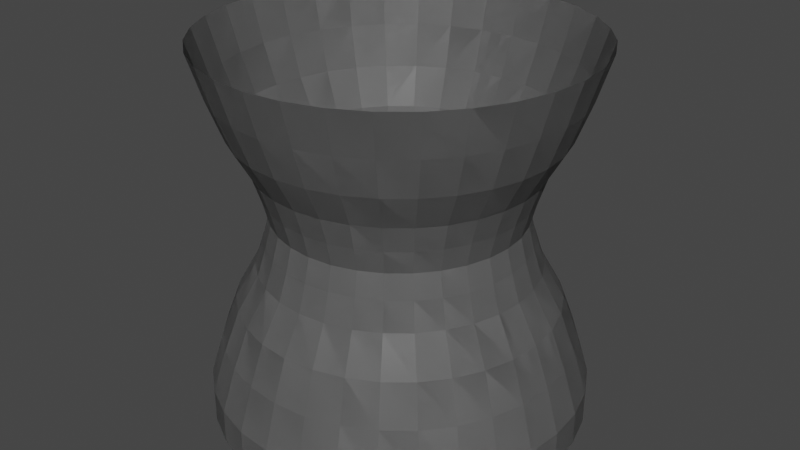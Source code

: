 # Source: Nuclear.blend  (saved by Blender 3.0.42; exported with 4.5.12 LTS)
import bpy
from mathutils import Matrix  # noqa: F401  (used for matrix-valued properties, if any)

bpy.ops.wm.read_factory_settings(use_empty=True)
scene = bpy.context.scene
scene.name = 'Scene'

# ---- collections
col_collection = bpy.data.collections.new('Collection'); scene.collection.children.link(col_collection)

# ---- materials (node trees are filled in below, after node groups)
mat_material_001 = bpy.data.materials.new('Material.001')
mat_material_001.use_transparent_shadow = False

# ---- material node trees
mat_material_001.use_nodes = True; mat_material_001.node_tree.nodes.clear()
_N = mat_material_001.node_tree.nodes; _L = mat_material_001.node_tree.links
n0 = _N.new('ShaderNodeBsdfPrincipled'); n0.name = 'Principled BSDF'; n0.location = (10, 300)
n0.distribution = 'GGX'
n0.subsurface_method = 'RANDOM_WALK_SKIN'
n0.inputs[0].default_value = (0.1971, 0.1971, 0.1971, 1.0)
n0.inputs[3].default_value = 1.45
n0.inputs[27].default_value = (0.0, 0.0, 0.0, 1.0)
n0.inputs[28].default_value = 1.0
n1 = _N.new('ShaderNodeOutputMaterial'); n1.name = 'Material Output'; n1.location = (300, 300)
_L.new(n0.outputs[0], n1.inputs[0])
n1.is_active_output = True

# ---- world
world_world = bpy.data.worlds.new('World'); scene.world = world_world
world_world.use_nodes = True; world_world.node_tree.nodes.clear()
_N = world_world.node_tree.nodes; _L = world_world.node_tree.links
n0 = _N.new('ShaderNodeOutputWorld'); n0.name = 'World Output'; n0.location = (300, 300)
n1 = _N.new('ShaderNodeBackground'); n1.name = 'Background'; n1.location = (10, 300)
n1.inputs[0].default_value = (0.05088, 0.05088, 0.05088, 1.0)
_L.new(n1.outputs[0], n0.inputs[0])
n0.is_active_output = True
world_world.color = (0.05088, 0.05088, 0.05088)
world_world.use_sun_shadow = False
world_world.sun_shadow_jitter_overblur = 0.0

# ---- meshes
me_cylinder = bpy.data.meshes.new('Cylinder')
me_cylinder.from_pydata([(0.0, 1.0, -1.0), (0.0, 1.0, 1.0), (0.1951, 0.9808, -1.0), (0.1951, 0.9808, 1.0), (0.3827, 0.9239, -1.0), (0.3827, 0.9239, 1.0), (0.5556, 0.8315, -1.0), (0.5556, 0.8315, 1.0), (0.7071, 0.7071, -1.0), (0.7071, 0.7071, 1.0), (0.8315, 0.5556, -1.0), (0.8315, 0.5556, 1.0), (0.9239, 0.3827, -1.0), (0.9239, 0.3827, 1.0), (0.9808, 0.1951, -1.0), (0.9808, 0.1951, 1.0), (1.0, -4.371e-08, -1.0), (1.0, -4.371e-08, 1.0), (0.9808, -0.1951, -1.0), (0.9808, -0.1951, 1.0), (0.9239, -0.3827, -1.0), (0.9239, -0.3827, 1.0), (0.8315, -0.5556, -1.0), (0.8315, -0.5556, 1.0), (0.7071, -0.7071, -1.0), (0.7071, -0.7071, 1.0), (0.5556, -0.8315, -1.0), (0.5556, -0.8315, 1.0), (0.3827, -0.9239, -1.0), (0.3827, -0.9239, 1.0), (0.1951, -0.9808, -1.0), (0.1951, -0.9808, 1.0), (-8.742e-08, -1.0, -1.0), (-8.742e-08, -1.0, 1.0), (-0.1951, -0.9808, -1.0), (-0.1951, -0.9808, 1.0), (-0.3827, -0.9239, -1.0), (-0.3827, -0.9239, 1.0), (-0.5556, -0.8315, -1.0), (-0.5556, -0.8315, 1.0), (-0.7071, -0.7071, -1.0), (-0.7071, -0.7071, 1.0), (-0.8315, -0.5556, -1.0), (-0.8315, -0.5556, 1.0), (-0.9239, -0.3827, -1.0), (-0.9239, -0.3827, 1.0), (-0.9808, -0.1951, -1.0), (-0.9808, -0.1951, 1.0), (-1.0, 1.192e-08, -1.0), (-1.0, 1.192e-08, 1.0), (-0.9808, 0.1951, -1.0), (-0.9808, 0.1951, 1.0), (-0.9239, 0.3827, -1.0), (-0.9239, 0.3827, 1.0), (-0.8315, 0.5556, -1.0), (-0.8315, 0.5556, 1.0), (-0.7071, 0.7071, -1.0), (-0.7071, 0.7071, 1.0), (-0.5556, 0.8315, -1.0), (-0.5556, 0.8315, 1.0), (-0.3827, 0.9239, -1.0), (-0.3827, 0.9239, 1.0), (-0.1951, 0.9808, -1.0), (-0.1951, 0.9808, 1.0), (0.0, 1.0, -0.8182), (4.984e-09, 0.9272, -0.5834), (1.047e-08, 0.847, -0.3711), (1.795e-08, 0.7378, -0.1774), (3.159e-08, 0.6914, -0.0348), (8.714e-09, 0.6594, 0.09091), (3.159e-08, 0.6914, 0.2166), (1.795e-08, 0.7378, 0.3592), (1.047e-08, 0.847, 0.5529), (4.984e-09, 0.9272, 0.7652), (0.1809, 0.9094, 0.7652), (0.1652, 0.8307, 0.5529), (0.1439, 0.7236, 0.3592), (0.1349, 0.6781, 0.2166), (0.1286, 0.6467, 0.09091), (0.1349, 0.6781, -0.0348), (0.1439, 0.7236, -0.1774), (0.1652, 0.8307, -0.3711), (0.1809, 0.9094, -0.5834), (0.1951, 0.9808, -0.8182), (0.3548, 0.8566, 0.7652), (0.3241, 0.7825, 0.5529), (0.2824, 0.6817, 0.3592), (0.2646, 0.6388, 0.2166), (0.2523, 0.6092, 0.09091), (0.2646, 0.6388, -0.0348), (0.2824, 0.6817, -0.1774), (0.3241, 0.7825, -0.3711), (0.3548, 0.8566, -0.5834), (0.3827, 0.9239, -0.8182), (0.5151, 0.7709, 0.7652), (0.4706, 0.7042, 0.5529), (0.4099, 0.6135, 0.3592), (0.3841, 0.5749, 0.2166), (0.3663, 0.5483, 0.09091), (0.3841, 0.5749, -0.0348), (0.4099, 0.6135, -0.1774), (0.4706, 0.7042, -0.3711), (0.5151, 0.7709, -0.5834), (0.5556, 0.8315, -0.8182), (0.6556, 0.6556, 0.7652), (0.5989, 0.5989, 0.5529), (0.5217, 0.5217, 0.3592), (0.4889, 0.4889, 0.2166), (0.4663, 0.4663, 0.09091), (0.4889, 0.4889, -0.0348), (0.5217, 0.5217, -0.1774), (0.5989, 0.5989, -0.3711), (0.6556, 0.6556, -0.5834), (0.7071, 0.7071, -0.8182), (0.7709, 0.5151, 0.7652), (0.7042, 0.4706, 0.5529), (0.6135, 0.4099, 0.3592), (0.5749, 0.3841, 0.2166), (0.5483, 0.3663, 0.09091), (0.5749, 0.3841, -0.0348), (0.6135, 0.4099, -0.1774), (0.7042, 0.4706, -0.3711), (0.7709, 0.5151, -0.5834), (0.8315, 0.5556, -0.8182), (0.8566, 0.3548, 0.7652), (0.7825, 0.3241, 0.5529), (0.6817, 0.2824, 0.3592), (0.6388, 0.2646, 0.2166), (0.6092, 0.2523, 0.09091), (0.6388, 0.2646, -0.0348), (0.6817, 0.2824, -0.1774), (0.7825, 0.3241, -0.3711), (0.8566, 0.3548, -0.5834), (0.9239, 0.3827, -0.8182), (0.9094, 0.1809, 0.7652), (0.8307, 0.1652, 0.5529), (0.7236, 0.1439, 0.3592), (0.6781, 0.1349, 0.2166), (0.6467, 0.1286, 0.09091), (0.6781, 0.1349, -0.0348), (0.7236, 0.1439, -0.1774), (0.8307, 0.1652, -0.3711), (0.9094, 0.1809, -0.5834), (0.9808, 0.1951, -0.8182), (0.9272, -4.175e-08, 0.7652), (0.847, -3.959e-08, 0.5529), (0.7378, -3.665e-08, 0.3592), (0.6914, -3.466e-08, 0.2166), (0.6594, -3.552e-08, 0.09091), (0.6914, -3.466e-08, -0.0348), (0.7378, -3.665e-08, -0.1774), (0.847, -3.959e-08, -0.3711), (0.9272, -4.175e-08, -0.5834), (1.0, -4.371e-08, -0.8182), (0.9094, -0.1809, 0.7652), (0.8307, -0.1652, 0.5529), (0.7236, -0.1439, 0.3592), (0.6781, -0.1349, 0.2166), (0.6467, -0.1286, 0.09091), (0.6781, -0.1349, -0.0348), (0.7236, -0.1439, -0.1774), (0.8307, -0.1652, -0.3711), (0.9094, -0.1809, -0.5834), (0.9808, -0.1951, -0.8182), (0.8566, -0.3548, 0.7652), (0.7825, -0.3241, 0.5529), (0.6817, -0.2824, 0.3592), (0.6388, -0.2646, 0.2166), (0.6092, -0.2523, 0.09091), (0.6388, -0.2646, -0.0348), (0.6817, -0.2824, -0.1774), (0.7825, -0.3241, -0.3711), (0.8566, -0.3548, -0.5834), (0.9239, -0.3827, -0.8182), (0.7709, -0.5151, 0.7652), (0.7042, -0.4706, 0.5529), (0.6135, -0.4099, 0.3592), (0.5749, -0.3841, 0.2166), (0.5483, -0.3663, 0.09091), (0.5749, -0.3841, -0.0348), (0.6135, -0.4099, -0.1774), (0.7042, -0.4706, -0.3711), (0.7709, -0.5151, -0.5834), (0.8315, -0.5556, -0.8182), (0.6556, -0.6556, 0.7652), (0.5989, -0.5989, 0.5529), (0.5217, -0.5217, 0.3592), (0.4889, -0.4889, 0.2166), (0.4663, -0.4663, 0.09091), (0.4889, -0.4889, -0.0348), (0.5217, -0.5217, -0.1774), (0.5989, -0.5989, -0.3711), (0.6556, -0.6556, -0.5834), (0.7071, -0.7071, -0.8182), (0.5151, -0.7709, 0.7652), (0.4706, -0.7042, 0.5529), (0.4099, -0.6135, 0.3592), (0.3841, -0.5749, 0.2166), (0.3663, -0.5483, 0.09091), (0.3841, -0.5749, -0.0348), (0.4099, -0.6135, -0.1774), (0.4706, -0.7042, -0.3711), (0.5151, -0.7709, -0.5834), (0.5556, -0.8315, -0.8182), (0.3548, -0.8566, 0.7652), (0.3241, -0.7825, 0.5529), (0.2824, -0.6817, 0.3592), (0.2646, -0.6388, 0.2166), (0.2523, -0.6092, 0.09091), (0.2646, -0.6388, -0.0348), (0.2824, -0.6817, -0.1774), (0.3241, -0.7825, -0.3711), (0.3548, -0.8566, -0.5834), (0.3827, -0.9239, -0.8182), (0.1809, -0.9094, 0.7652), (0.1652, -0.8307, 0.5529), (0.1439, -0.7236, 0.3592), (0.1349, -0.6781, 0.2166), (0.1286, -0.6467, 0.09091), (0.1349, -0.6781, -0.0348), (0.1439, -0.7236, -0.1774), (0.1652, -0.8307, -0.3711), (0.1809, -0.9094, -0.5834), (0.1951, -0.9808, -0.8182), (-7.607e-08, -0.9272, 0.7652), (-6.357e-08, -0.847, 0.5529), (-4.656e-08, -0.7378, 0.3592), (-2.886e-08, -0.6914, 0.2166), (-4.893e-08, -0.6594, 0.09091), (-2.886e-08, -0.6914, -0.0348), (-4.656e-08, -0.7378, -0.1774), (-6.357e-08, -0.847, -0.3711), (-7.607e-08, -0.9272, -0.5834), (-8.742e-08, -1.0, -0.8182), (-0.1809, -0.9094, 0.7652), (-0.1652, -0.8307, 0.5529), (-0.1439, -0.7236, 0.3592), (-0.1349, -0.6781, 0.2166), (-0.1286, -0.6467, 0.09091), (-0.1349, -0.6781, -0.0348), (-0.1439, -0.7236, -0.1774), (-0.1652, -0.8307, -0.3711), (-0.1809, -0.9094, -0.5834), (-0.1951, -0.9808, -0.8182), (-0.3548, -0.8566, 0.7652), (-0.3241, -0.7825, 0.5529), (-0.2824, -0.6817, 0.3592), (-0.2646, -0.6388, 0.2166), (-0.2523, -0.6092, 0.09091), (-0.2646, -0.6388, -0.0348), (-0.2824, -0.6817, -0.1774), (-0.3241, -0.7825, -0.3711), (-0.3548, -0.8566, -0.5834), (-0.3827, -0.9239, -0.8182), (-0.5151, -0.7709, 0.7652), (-0.4706, -0.7042, 0.5529), (-0.4099, -0.6135, 0.3592), (-0.3841, -0.5749, 0.2166), (-0.3663, -0.5483, 0.09091), (-0.3841, -0.5749, -0.0348), (-0.4099, -0.6135, -0.1774), (-0.4706, -0.7042, -0.3711), (-0.5151, -0.7709, -0.5834), (-0.5556, -0.8315, -0.8182), (-0.6556, -0.6556, 0.7652), (-0.5989, -0.5989, 0.5529), (-0.5217, -0.5217, 0.3592), (-0.4889, -0.4889, 0.2166), (-0.4663, -0.4663, 0.09091), (-0.4889, -0.4889, -0.0348), (-0.5217, -0.5217, -0.1774), (-0.5989, -0.5989, -0.3711), (-0.6556, -0.6556, -0.5834), (-0.7071, -0.7071, -0.8182), (-0.7709, -0.5151, 0.7652), (-0.7042, -0.4706, 0.5529), (-0.6135, -0.4099, 0.3592), (-0.5749, -0.3841, 0.2166), (-0.5483, -0.3663, 0.09091), (-0.5749, -0.3841, -0.0348), (-0.6135, -0.4099, -0.1774), (-0.7042, -0.4706, -0.3711), (-0.7709, -0.5151, -0.5834), (-0.8315, -0.5556, -0.8182), (-0.8566, -0.3548, 0.7652), (-0.7825, -0.3241, 0.5529), (-0.6817, -0.2824, 0.3592), (-0.6388, -0.2646, 0.2166), (-0.6092, -0.2523, 0.09091), (-0.6388, -0.2646, -0.0348), (-0.6817, -0.2824, -0.1774), (-0.7825, -0.3241, -0.3711), (-0.8566, -0.3548, -0.5834), (-0.9239, -0.3827, -0.8182), (-0.9094, -0.1809, 0.7652), (-0.8307, -0.1652, 0.5529), (-0.7236, -0.1439, 0.3592), (-0.6781, -0.1349, 0.2166), (-0.6467, -0.1286, 0.09091), (-0.6781, -0.1349, -0.0348), (-0.7236, -0.1439, -0.1774), (-0.8307, -0.1652, -0.3711), (-0.9094, -0.1809, -0.5834), (-0.9808, -0.1951, -0.8182), (-0.9272, 9.836e-09, 0.7652), (-0.847, 7.535e-09, 0.5529), (-0.7378, 4.403e-09, 0.3592), (-0.6914, 3.81e-09, 0.2166), (-0.6594, 1.171e-09, 0.09091), (-0.6914, 3.81e-09, -0.0348), (-0.7378, 4.403e-09, -0.1774), (-0.847, 7.535e-09, -0.3711), (-0.9272, 9.836e-09, -0.5834), (-1.0, 1.192e-08, -0.8182), (-0.9094, 0.1809, 0.7652), (-0.8307, 0.1652, 0.5529), (-0.7236, 0.1439, 0.3592), (-0.6781, 0.1349, 0.2166), (-0.6467, 0.1286, 0.09091), (-0.6781, 0.1349, -0.0348), (-0.7236, 0.1439, -0.1774), (-0.8307, 0.1652, -0.3711), (-0.9094, 0.1809, -0.5834), (-0.9808, 0.1951, -0.8182), (-0.8566, 0.3548, 0.7652), (-0.7825, 0.3241, 0.5529), (-0.6817, 0.2824, 0.3592), (-0.6388, 0.2646, 0.2166), (-0.6092, 0.2523, 0.09091), (-0.6388, 0.2646, -0.0348), (-0.6817, 0.2824, -0.1774), (-0.7825, 0.3241, -0.3711), (-0.8566, 0.3548, -0.5834), (-0.9239, 0.3827, -0.8182), (-0.7709, 0.5151, 0.7652), (-0.7042, 0.4706, 0.5529), (-0.6135, 0.4099, 0.3592), (-0.5749, 0.3841, 0.2166), (-0.5483, 0.3663, 0.09091), (-0.5749, 0.3841, -0.0348), (-0.6135, 0.4099, -0.1774), (-0.7042, 0.4706, -0.3711), (-0.7709, 0.5151, -0.5834), (-0.8315, 0.5556, -0.8182), (-0.6556, 0.6556, 0.7652), (-0.5989, 0.5989, 0.5529), (-0.5217, 0.5217, 0.3592), (-0.4889, 0.4889, 0.2166), (-0.4663, 0.4663, 0.09091), (-0.4889, 0.4889, -0.0348), (-0.5217, 0.5217, -0.1774), (-0.5989, 0.5989, -0.3711), (-0.6556, 0.6556, -0.5834), (-0.7071, 0.7071, -0.8182), (-0.5151, 0.7709, 0.7652), (-0.4706, 0.7042, 0.5529), (-0.4099, 0.6135, 0.3592), (-0.3841, 0.5749, 0.2166), (-0.3663, 0.5483, 0.09091), (-0.3841, 0.5749, -0.0348), (-0.4099, 0.6135, -0.1774), (-0.4706, 0.7042, -0.3711), (-0.5151, 0.7709, -0.5834), (-0.5556, 0.8315, -0.8182), (-0.3548, 0.8566, 0.7652), (-0.3241, 0.7825, 0.5529), (-0.2824, 0.6817, 0.3592), (-0.2646, 0.6388, 0.2166), (-0.2523, 0.6092, 0.09091), (-0.2646, 0.6388, -0.0348), (-0.2824, 0.6817, -0.1774), (-0.3241, 0.7825, -0.3711), (-0.3548, 0.8566, -0.5834), (-0.3827, 0.9239, -0.8182), (-0.1809, 0.9094, 0.7652), (-0.1652, 0.8307, 0.5529), (-0.1439, 0.7236, 0.3592), (-0.1349, 0.6781, 0.2166), (-0.1286, 0.6467, 0.09091), (-0.1349, 0.6781, -0.0348), (-0.1439, 0.7236, -0.1774), (-0.1652, 0.8307, -0.3711), (-0.1809, 0.9094, -0.5834), (-0.1951, 0.9808, -0.8182), (0.0, 1.0, -1.0), (0.0, 1.0, 1.0), (0.1951, 0.9808, -1.0), (0.1951, 0.9808, 1.0), (0.3827, 0.9239, -1.0), (0.3827, 0.9239, 1.0), (0.5556, 0.8315, -1.0), (0.5556, 0.8315, 1.0), (0.7071, 0.7071, -1.0), (0.7071, 0.7071, 1.0), (0.8315, 0.5556, -1.0), (0.8315, 0.5556, 1.0), (0.9239, 0.3827, -1.0), (0.9239, 0.3827, 1.0), (0.9808, 0.1951, -1.0), (0.9808, 0.1951, 1.0), (1.0, -4.371e-08, -1.0), (1.0, -4.371e-08, 1.0), (0.9808, -0.1951, -1.0), (0.9808, -0.1951, 1.0), (0.9239, -0.3827, -1.0), (0.9239, -0.3827, 1.0), (0.8315, -0.5556, -1.0), (0.8315, -0.5556, 1.0), (0.7071, -0.7071, -1.0), (0.7071, -0.7071, 1.0), (0.5556, -0.8315, -1.0), (0.5556, -0.8315, 1.0), (0.3827, -0.9239, -1.0), (0.3827, -0.9239, 1.0), (0.1951, -0.9808, -1.0), (0.1951, -0.9808, 1.0), (-8.742e-08, -1.0, -1.0), (-8.742e-08, -1.0, 1.0), (-0.1951, -0.9808, -1.0), (-0.1951, -0.9808, 1.0), (-0.3827, -0.9239, -1.0), (-0.3827, -0.9239, 1.0), (-0.5556, -0.8315, -1.0), (-0.5556, -0.8315, 1.0), (-0.7071, -0.7071, -1.0), (-0.7071, -0.7071, 1.0), (-0.8315, -0.5556, -1.0), (-0.8315, -0.5556, 1.0), (-0.9239, -0.3827, -1.0), (-0.9239, -0.3827, 1.0), (-0.9808, -0.1951, -1.0), (-0.9808, -0.1951, 1.0), (-1.0, 1.192e-08, -1.0), (-1.0, 1.192e-08, 1.0), (-0.9808, 0.1951, -1.0), (-0.9808, 0.1951, 1.0), (-0.9239, 0.3827, -1.0), (-0.9239, 0.3827, 1.0), (-0.8315, 0.5556, -1.0), (-0.8315, 0.5556, 1.0), (-0.7071, 0.7071, -1.0), (-0.7071, 0.7071, 1.0), (-0.5556, 0.8315, -1.0), (-0.5556, 0.8315, 1.0), (-0.3827, 0.9239, -1.0), (-0.3827, 0.9239, 1.0), (-0.1951, 0.9808, -1.0), (-0.1951, 0.9808, 1.0), (0.0, 1.0, -0.8182), (4.984e-09, 0.9272, -0.5834), (1.047e-08, 0.847, -0.3711), (1.795e-08, 0.7378, -0.1774), (3.159e-08, 0.6914, -0.0348), (8.714e-09, 0.6594, 0.09091), (3.159e-08, 0.6914, 0.2166), (1.795e-08, 0.7378, 0.3592), (1.047e-08, 0.847, 0.5529), (4.984e-09, 0.9272, 0.7652), (0.1809, 0.9094, 0.7652), (0.1652, 0.8307, 0.5529), (0.1439, 0.7236, 0.3592), (0.1349, 0.6781, 0.2166), (0.1286, 0.6467, 0.09091), (0.1349, 0.6781, -0.0348), (0.1439, 0.7236, -0.1774), (0.1652, 0.8307, -0.3711), (0.1809, 0.9094, -0.5834), (0.1951, 0.9808, -0.8182), (0.3548, 0.8566, 0.7652), (0.3241, 0.7825, 0.5529), (0.2824, 0.6817, 0.3592), (0.2646, 0.6388, 0.2166), (0.2523, 0.6092, 0.09091), (0.2646, 0.6388, -0.0348), (0.2824, 0.6817, -0.1774), (0.3241, 0.7825, -0.3711), (0.3548, 0.8566, -0.5834), (0.3827, 0.9239, -0.8182), (0.5151, 0.7709, 0.7652), (0.4706, 0.7042, 0.5529), (0.4099, 0.6135, 0.3592), (0.3841, 0.5749, 0.2166), (0.3663, 0.5483, 0.09091), (0.3841, 0.5749, -0.0348), (0.4099, 0.6135, -0.1774), (0.4706, 0.7042, -0.3711), (0.5151, 0.7709, -0.5834), (0.5556, 0.8315, -0.8182), (0.6556, 0.6556, 0.7652), (0.5989, 0.5989, 0.5529), (0.5217, 0.5217, 0.3592), (0.4889, 0.4889, 0.2166), (0.4663, 0.4663, 0.09091), (0.4889, 0.4889, -0.0348), (0.5217, 0.5217, -0.1774), (0.5989, 0.5989, -0.3711), (0.6556, 0.6556, -0.5834), (0.7071, 0.7071, -0.8182), (0.7709, 0.5151, 0.7652), (0.7042, 0.4706, 0.5529), (0.6135, 0.4099, 0.3592), (0.5749, 0.3841, 0.2166), (0.5483, 0.3663, 0.09091), (0.5749, 0.3841, -0.0348), (0.6135, 0.4099, -0.1774), (0.7042, 0.4706, -0.3711), (0.7709, 0.5151, -0.5834), (0.8315, 0.5556, -0.8182), (0.8566, 0.3548, 0.7652), (0.7825, 0.3241, 0.5529), (0.6817, 0.2824, 0.3592), (0.6388, 0.2646, 0.2166), (0.6092, 0.2523, 0.09091), (0.6388, 0.2646, -0.0348), (0.6817, 0.2824, -0.1774), (0.7825, 0.3241, -0.3711), (0.8566, 0.3548, -0.5834), (0.9239, 0.3827, -0.8182), (0.9094, 0.1809, 0.7652), (0.8307, 0.1652, 0.5529), (0.7236, 0.1439, 0.3592), (0.6781, 0.1349, 0.2166), (0.6467, 0.1286, 0.09091), (0.6781, 0.1349, -0.0348), (0.7236, 0.1439, -0.1774), (0.8307, 0.1652, -0.3711), (0.9094, 0.1809, -0.5834), (0.9808, 0.1951, -0.8182), (0.9272, -4.175e-08, 0.7652), (0.847, -3.959e-08, 0.5529), (0.7378, -3.665e-08, 0.3592), (0.6914, -3.466e-08, 0.2166), (0.6594, -3.552e-08, 0.09091), (0.6914, -3.466e-08, -0.0348), (0.7378, -3.665e-08, -0.1774), (0.847, -3.959e-08, -0.3711), (0.9272, -4.175e-08, -0.5834), (1.0, -4.371e-08, -0.8182), (0.9094, -0.1809, 0.7652), (0.8307, -0.1652, 0.5529), (0.7236, -0.1439, 0.3592), (0.6781, -0.1349, 0.2166), (0.6467, -0.1286, 0.09091), (0.6781, -0.1349, -0.0348), (0.7236, -0.1439, -0.1774), (0.8307, -0.1652, -0.3711), (0.9094, -0.1809, -0.5834), (0.9808, -0.1951, -0.8182), (0.8566, -0.3548, 0.7652), (0.7825, -0.3241, 0.5529), (0.6817, -0.2824, 0.3592), (0.6388, -0.2646, 0.2166), (0.6092, -0.2523, 0.09091), (0.6388, -0.2646, -0.0348), (0.6817, -0.2824, -0.1774), (0.7825, -0.3241, -0.3711), (0.8566, -0.3548, -0.5834), (0.9239, -0.3827, -0.8182), (0.7709, -0.5151, 0.7652), (0.7042, -0.4706, 0.5529), (0.6135, -0.4099, 0.3592), (0.5749, -0.3841, 0.2166), (0.5483, -0.3663, 0.09091), (0.5749, -0.3841, -0.0348), (0.6135, -0.4099, -0.1774), (0.7042, -0.4706, -0.3711), (0.7709, -0.5151, -0.5834), (0.8315, -0.5556, -0.8182), (0.6556, -0.6556, 0.7652), (0.5989, -0.5989, 0.5529), (0.5217, -0.5217, 0.3592), (0.4889, -0.4889, 0.2166), (0.4663, -0.4663, 0.09091), (0.4889, -0.4889, -0.0348), (0.5217, -0.5217, -0.1774), (0.5989, -0.5989, -0.3711), (0.6556, -0.6556, -0.5834), (0.7071, -0.7071, -0.8182), (0.5151, -0.7709, 0.7652), (0.4706, -0.7042, 0.5529), (0.4099, -0.6135, 0.3592), (0.3841, -0.5749, 0.2166), (0.3663, -0.5483, 0.09091), (0.3841, -0.5749, -0.0348), (0.4099, -0.6135, -0.1774), (0.4706, -0.7042, -0.3711), (0.5151, -0.7709, -0.5834), (0.5556, -0.8315, -0.8182), (0.3548, -0.8566, 0.7652), (0.3241, -0.7825, 0.5529), (0.2824, -0.6817, 0.3592), (0.2646, -0.6388, 0.2166), (0.2523, -0.6092, 0.09091), (0.2646, -0.6388, -0.0348), (0.2824, -0.6817, -0.1774), (0.3241, -0.7825, -0.3711), (0.3548, -0.8566, -0.5834), (0.3827, -0.9239, -0.8182), (0.1809, -0.9094, 0.7652), (0.1652, -0.8307, 0.5529), (0.1439, -0.7236, 0.3592), (0.1349, -0.6781, 0.2166), (0.1286, -0.6467, 0.09091), (0.1349, -0.6781, -0.0348), (0.1439, -0.7236, -0.1774), (0.1652, -0.8307, -0.3711), (0.1809, -0.9094, -0.5834), (0.1951, -0.9808, -0.8182), (-7.607e-08, -0.9272, 0.7652), (-6.357e-08, -0.847, 0.5529), (-4.656e-08, -0.7378, 0.3592), (-2.886e-08, -0.6914, 0.2166), (-4.893e-08, -0.6594, 0.09091), (-2.886e-08, -0.6914, -0.0348), (-4.656e-08, -0.7378, -0.1774), (-6.357e-08, -0.847, -0.3711), (-7.607e-08, -0.9272, -0.5834), (-8.742e-08, -1.0, -0.8182), (-0.1809, -0.9094, 0.7652), (-0.1652, -0.8307, 0.5529), (-0.1439, -0.7236, 0.3592), (-0.1349, -0.6781, 0.2166), (-0.1286, -0.6467, 0.09091), (-0.1349, -0.6781, -0.0348), (-0.1439, -0.7236, -0.1774), (-0.1652, -0.8307, -0.3711), (-0.1809, -0.9094, -0.5834), (-0.1951, -0.9808, -0.8182), (-0.3548, -0.8566, 0.7652), (-0.3241, -0.7825, 0.5529), (-0.2824, -0.6817, 0.3592), (-0.2646, -0.6388, 0.2166), (-0.2523, -0.6092, 0.09091), (-0.2646, -0.6388, -0.0348), (-0.2824, -0.6817, -0.1774), (-0.3241, -0.7825, -0.3711), (-0.3548, -0.8566, -0.5834), (-0.3827, -0.9239, -0.8182), (-0.5151, -0.7709, 0.7652), (-0.4706, -0.7042, 0.5529), (-0.4099, -0.6135, 0.3592), (-0.3841, -0.5749, 0.2166), (-0.3663, -0.5483, 0.09091), (-0.3841, -0.5749, -0.0348), (-0.4099, -0.6135, -0.1774), (-0.4706, -0.7042, -0.3711), (-0.5151, -0.7709, -0.5834), (-0.5556, -0.8315, -0.8182), (-0.6556, -0.6556, 0.7652), (-0.5989, -0.5989, 0.5529), (-0.5217, -0.5217, 0.3592), (-0.4889, -0.4889, 0.2166), (-0.4663, -0.4663, 0.09091), (-0.4889, -0.4889, -0.0348), (-0.5217, -0.5217, -0.1774), (-0.5989, -0.5989, -0.3711), (-0.6556, -0.6556, -0.5834), (-0.7071, -0.7071, -0.8182), (-0.7709, -0.5151, 0.7652), (-0.7042, -0.4706, 0.5529), (-0.6135, -0.4099, 0.3592), (-0.5749, -0.3841, 0.2166), (-0.5483, -0.3663, 0.09091), (-0.5749, -0.3841, -0.0348), (-0.6135, -0.4099, -0.1774), (-0.7042, -0.4706, -0.3711), (-0.7709, -0.5151, -0.5834), (-0.8315, -0.5556, -0.8182), (-0.8566, -0.3548, 0.7652), (-0.7825, -0.3241, 0.5529), (-0.6817, -0.2824, 0.3592), (-0.6388, -0.2646, 0.2166), (-0.6092, -0.2523, 0.09091), (-0.6388, -0.2646, -0.0348), (-0.6817, -0.2824, -0.1774), (-0.7825, -0.3241, -0.3711), (-0.8566, -0.3548, -0.5834), (-0.9239, -0.3827, -0.8182), (-0.9094, -0.1809, 0.7652), (-0.8307, -0.1652, 0.5529), (-0.7236, -0.1439, 0.3592), (-0.6781, -0.1349, 0.2166), (-0.6467, -0.1286, 0.09091), (-0.6781, -0.1349, -0.0348), (-0.7236, -0.1439, -0.1774), (-0.8307, -0.1652, -0.3711), (-0.9094, -0.1809, -0.5834), (-0.9808, -0.1951, -0.8182), (-0.9272, 9.836e-09, 0.7652), (-0.847, 7.535e-09, 0.5529), (-0.7378, 4.403e-09, 0.3592), (-0.6914, 3.81e-09, 0.2166), (-0.6594, 1.171e-09, 0.09091), (-0.6914, 3.81e-09, -0.0348), (-0.7378, 4.403e-09, -0.1774), (-0.847, 7.535e-09, -0.3711), (-0.9272, 9.836e-09, -0.5834), (-1.0, 1.192e-08, -0.8182), (-0.9094, 0.1809, 0.7652), (-0.8307, 0.1652, 0.5529), (-0.7236, 0.1439, 0.3592), (-0.6781, 0.1349, 0.2166), (-0.6467, 0.1286, 0.09091), (-0.6781, 0.1349, -0.0348), (-0.7236, 0.1439, -0.1774), (-0.8307, 0.1652, -0.3711), (-0.9094, 0.1809, -0.5834), (-0.9808, 0.1951, -0.8182), (-0.8566, 0.3548, 0.7652), (-0.7825, 0.3241, 0.5529), (-0.6817, 0.2824, 0.3592), (-0.6388, 0.2646, 0.2166), (-0.6092, 0.2523, 0.09091), (-0.6388, 0.2646, -0.0348), (-0.6817, 0.2824, -0.1774), (-0.7825, 0.3241, -0.3711), (-0.8566, 0.3548, -0.5834), (-0.9239, 0.3827, -0.8182), (-0.7709, 0.5151, 0.7652), (-0.7042, 0.4706, 0.5529), (-0.6135, 0.4099, 0.3592), (-0.5749, 0.3841, 0.2166), (-0.5483, 0.3663, 0.09091), (-0.5749, 0.3841, -0.0348), (-0.6135, 0.4099, -0.1774), (-0.7042, 0.4706, -0.3711), (-0.7709, 0.5151, -0.5834), (-0.8315, 0.5556, -0.8182), (-0.6556, 0.6556, 0.7652), (-0.5989, 0.5989, 0.5529), (-0.5217, 0.5217, 0.3592), (-0.4889, 0.4889, 0.2166), (-0.4663, 0.4663, 0.09091), (-0.4889, 0.4889, -0.0348), (-0.5217, 0.5217, -0.1774), (-0.5989, 0.5989, -0.3711), (-0.6556, 0.6556, -0.5834), (-0.7071, 0.7071, -0.8182), (-0.5151, 0.7709, 0.7652), (-0.4706, 0.7042, 0.5529), (-0.4099, 0.6135, 0.3592), (-0.3841, 0.5749, 0.2166), (-0.3663, 0.5483, 0.09091), (-0.3841, 0.5749, -0.0348), (-0.4099, 0.6135, -0.1774), (-0.4706, 0.7042, -0.3711), (-0.5151, 0.7709, -0.5834), (-0.5556, 0.8315, -0.8182), (-0.3548, 0.8566, 0.7652), (-0.3241, 0.7825, 0.5529), (-0.2824, 0.6817, 0.3592), (-0.2646, 0.6388, 0.2166), (-0.2523, 0.6092, 0.09091), (-0.2646, 0.6388, -0.0348), (-0.2824, 0.6817, -0.1774), (-0.3241, 0.7825, -0.3711), (-0.3548, 0.8566, -0.5834), (-0.3827, 0.9239, -0.8182), (-0.1809, 0.9094, 0.7652), (-0.1652, 0.8307, 0.5529), (-0.1439, 0.7236, 0.3592), (-0.1349, 0.6781, 0.2166), (-0.1286, 0.6467, 0.09091), (-0.1349, 0.6781, -0.0348), (-0.1439, 0.7236, -0.1774), (-0.1652, 0.8307, -0.3711), (-0.1809, 0.9094, -0.5834), (-0.1951, 0.9808, -0.8182)], [], [(73, 74, 3, 1), (74, 84, 5, 3), (84, 94, 7, 5), (94, 104, 9, 7), (104, 114, 11, 9), (114, 124, 13, 11), (124, 134, 15, 13), (134, 144, 17, 15), (144, 154, 19, 17), (154, 164, 21, 19), (164, 174, 23, 21), (174, 184, 25, 23), (184, 194, 27, 25), (194, 204, 29, 27), (204, 214, 31, 29), (214, 224, 33, 31), (224, 234, 35, 33), (234, 244, 37, 35), (244, 254, 39, 37), (254, 264, 41, 39), (264, 274, 43, 41), (274, 284, 45, 43), (284, 294, 47, 45), (294, 304, 49, 47), (304, 314, 51, 49), (314, 324, 53, 51), (324, 334, 55, 53), (334, 344, 57, 55), (344, 354, 59, 57), (354, 364, 61, 59), (364, 374, 63, 61), (374, 73, 1, 63), (0, 62, 60, 58, 56, 54, 52, 50, 48, 46, 44, 42, 40, 38, 36, 34, 32, 30, 28, 26, 24, 22, 20, 18, 16, 14, 12, 10, 8, 6, 4, 2), (62, 0, 64, 383), (383, 64, 65, 382), (382, 65, 66, 381), (381, 66, 67, 380), (380, 67, 68, 379), (379, 68, 69, 378), (378, 69, 70, 377), (377, 70, 71, 376), (376, 71, 72, 375), (375, 72, 73, 374), (60, 62, 383, 373), (373, 383, 382, 372), (372, 382, 381, 371), (371, 381, 380, 370), (370, 380, 379, 369), (369, 379, 378, 368), (368, 378, 377, 367), (367, 377, 376, 366), (366, 376, 375, 365), (365, 375, 374, 364), (58, 60, 373, 363), (363, 373, 372, 362), (362, 372, 371, 361), (361, 371, 370, 360), (360, 370, 369, 359), (359, 369, 368, 358), (358, 368, 367, 357), (357, 367, 366, 356), (356, 366, 365, 355), (355, 365, 364, 354), (56, 58, 363, 353), (353, 363, 362, 352), (352, 362, 361, 351), (351, 361, 360, 350), (350, 360, 359, 349), (349, 359, 358, 348), (348, 358, 357, 347), (347, 357, 356, 346), (346, 356, 355, 345), (345, 355, 354, 344), (54, 56, 353, 343), (343, 353, 352, 342), (342, 352, 351, 341), (341, 351, 350, 340), (340, 350, 349, 339), (339, 349, 348, 338), (338, 348, 347, 337), (337, 347, 346, 336), (336, 346, 345, 335), (335, 345, 344, 334), (52, 54, 343, 333), (333, 343, 342, 332), (332, 342, 341, 331), (331, 341, 340, 330), (330, 340, 339, 329), (329, 339, 338, 328), (328, 338, 337, 327), (327, 337, 336, 326), (326, 336, 335, 325), (325, 335, 334, 324), (50, 52, 333, 323), (323, 333, 332, 322), (322, 332, 331, 321), (321, 331, 330, 320), (320, 330, 329, 319), (319, 329, 328, 318), (318, 328, 327, 317), (317, 327, 326, 316), (316, 326, 325, 315), (315, 325, 324, 314), (48, 50, 323, 313), (313, 323, 322, 312), (312, 322, 321, 311), (311, 321, 320, 310), (310, 320, 319, 309), (309, 319, 318, 308), (308, 318, 317, 307), (307, 317, 316, 306), (306, 316, 315, 305), (305, 315, 314, 304), (46, 48, 313, 303), (303, 313, 312, 302), (302, 312, 311, 301), (301, 311, 310, 300), (300, 310, 309, 299), (299, 309, 308, 298), (298, 308, 307, 297), (297, 307, 306, 296), (296, 306, 305, 295), (295, 305, 304, 294), (44, 46, 303, 293), (293, 303, 302, 292), (292, 302, 301, 291), (291, 301, 300, 290), (290, 300, 299, 289), (289, 299, 298, 288), (288, 298, 297, 287), (287, 297, 296, 286), (286, 296, 295, 285), (285, 295, 294, 284), (42, 44, 293, 283), (283, 293, 292, 282), (282, 292, 291, 281), (281, 291, 290, 280), (280, 290, 289, 279), (279, 289, 288, 278), (278, 288, 287, 277), (277, 287, 286, 276), (276, 286, 285, 275), (275, 285, 284, 274), (40, 42, 283, 273), (273, 283, 282, 272), (272, 282, 281, 271), (271, 281, 280, 270), (270, 280, 279, 269), (269, 279, 278, 268), (268, 278, 277, 267), (267, 277, 276, 266), (266, 276, 275, 265), (265, 275, 274, 264), (38, 40, 273, 263), (263, 273, 272, 262), (262, 272, 271, 261), (261, 271, 270, 260), (260, 270, 269, 259), (259, 269, 268, 258), (258, 268, 267, 257), (257, 267, 266, 256), (256, 266, 265, 255), (255, 265, 264, 254), (36, 38, 263, 253), (253, 263, 262, 252), (252, 262, 261, 251), (251, 261, 260, 250), (250, 260, 259, 249), (249, 259, 258, 248), (248, 258, 257, 247), (247, 257, 256, 246), (246, 256, 255, 245), (245, 255, 254, 244), (34, 36, 253, 243), (243, 253, 252, 242), (242, 252, 251, 241), (241, 251, 250, 240), (240, 250, 249, 239), (239, 249, 248, 238), (238, 248, 247, 237), (237, 247, 246, 236), (236, 246, 245, 235), (235, 245, 244, 234), (32, 34, 243, 233), (233, 243, 242, 232), (232, 242, 241, 231), (231, 241, 240, 230), (230, 240, 239, 229), (229, 239, 238, 228), (228, 238, 237, 227), (227, 237, 236, 226), (226, 236, 235, 225), (225, 235, 234, 224), (30, 32, 233, 223), (223, 233, 232, 222), (222, 232, 231, 221), (221, 231, 230, 220), (220, 230, 229, 219), (219, 229, 228, 218), (218, 228, 227, 217), (217, 227, 226, 216), (216, 226, 225, 215), (215, 225, 224, 214), (28, 30, 223, 213), (213, 223, 222, 212), (212, 222, 221, 211), (211, 221, 220, 210), (210, 220, 219, 209), (209, 219, 218, 208), (208, 218, 217, 207), (207, 217, 216, 206), (206, 216, 215, 205), (205, 215, 214, 204), (26, 28, 213, 203), (203, 213, 212, 202), (202, 212, 211, 201), (201, 211, 210, 200), (200, 210, 209, 199), (199, 209, 208, 198), (198, 208, 207, 197), (197, 207, 206, 196), (196, 206, 205, 195), (195, 205, 204, 194), (24, 26, 203, 193), (193, 203, 202, 192), (192, 202, 201, 191), (191, 201, 200, 190), (190, 200, 199, 189), (189, 199, 198, 188), (188, 198, 197, 187), (187, 197, 196, 186), (186, 196, 195, 185), (185, 195, 194, 184), (22, 24, 193, 183), (183, 193, 192, 182), (182, 192, 191, 181), (181, 191, 190, 180), (180, 190, 189, 179), (179, 189, 188, 178), (178, 188, 187, 177), (177, 187, 186, 176), (176, 186, 185, 175), (175, 185, 184, 174), (20, 22, 183, 173), (173, 183, 182, 172), (172, 182, 181, 171), (171, 181, 180, 170), (170, 180, 179, 169), (169, 179, 178, 168), (168, 178, 177, 167), (167, 177, 176, 166), (166, 176, 175, 165), (165, 175, 174, 164), (18, 20, 173, 163), (163, 173, 172, 162), (162, 172, 171, 161), (161, 171, 170, 160), (160, 170, 169, 159), (159, 169, 168, 158), (158, 168, 167, 157), (157, 167, 166, 156), (156, 166, 165, 155), (155, 165, 164, 154), (16, 18, 163, 153), (153, 163, 162, 152), (152, 162, 161, 151), (151, 161, 160, 150), (150, 160, 159, 149), (149, 159, 158, 148), (148, 158, 157, 147), (147, 157, 156, 146), (146, 156, 155, 145), (145, 155, 154, 144), (14, 16, 153, 143), (143, 153, 152, 142), (142, 152, 151, 141), (141, 151, 150, 140), (140, 150, 149, 139), (139, 149, 148, 138), (138, 148, 147, 137), (137, 147, 146, 136), (136, 146, 145, 135), (135, 145, 144, 134), (12, 14, 143, 133), (133, 143, 142, 132), (132, 142, 141, 131), (131, 141, 140, 130), (130, 140, 139, 129), (129, 139, 138, 128), (128, 138, 137, 127), (127, 137, 136, 126), (126, 136, 135, 125), (125, 135, 134, 124), (10, 12, 133, 123), (123, 133, 132, 122), (122, 132, 131, 121), (121, 131, 130, 120), (120, 130, 129, 119), (119, 129, 128, 118), (118, 128, 127, 117), (117, 127, 126, 116), (116, 126, 125, 115), (115, 125, 124, 114), (8, 10, 123, 113), (113, 123, 122, 112), (112, 122, 121, 111), (111, 121, 120, 110), (110, 120, 119, 109), (109, 119, 118, 108), (108, 118, 117, 107), (107, 117, 116, 106), (106, 116, 115, 105), (105, 115, 114, 104), (6, 8, 113, 103), (103, 113, 112, 102), (102, 112, 111, 101), (101, 111, 110, 100), (100, 110, 109, 99), (99, 109, 108, 98), (98, 108, 107, 97), (97, 107, 106, 96), (96, 106, 105, 95), (95, 105, 104, 94), (4, 6, 103, 93), (93, 103, 102, 92), (92, 102, 101, 91), (91, 101, 100, 90), (90, 100, 99, 89), (89, 99, 98, 88), (88, 98, 97, 87), (87, 97, 96, 86), (86, 96, 95, 85), (85, 95, 94, 84), (2, 4, 93, 83), (83, 93, 92, 82), (82, 92, 91, 81), (81, 91, 90, 80), (80, 90, 89, 79), (79, 89, 88, 78), (78, 88, 87, 77), (77, 87, 86, 76), (76, 86, 85, 75), (75, 85, 84, 74), (0, 2, 83, 64), (64, 83, 82, 65), (65, 82, 81, 66), (66, 81, 80, 67), (67, 80, 79, 68), (68, 79, 78, 69), (69, 78, 77, 70), (70, 77, 76, 71), (71, 76, 75, 72), (72, 75, 74, 73), (457, 385, 387, 458), (458, 387, 389, 468), (468, 389, 391, 478), (478, 391, 393, 488), (488, 393, 395, 498), (498, 395, 397, 508), (508, 397, 399, 518), (518, 399, 401, 528), (528, 401, 403, 538), (538, 403, 405, 548), (548, 405, 407, 558), (558, 407, 409, 568), (568, 409, 411, 578), (578, 411, 413, 588), (588, 413, 415, 598), (598, 415, 417, 608), (608, 417, 419, 618), (618, 419, 421, 628), (628, 421, 423, 638), (638, 423, 425, 648), (648, 425, 427, 658), (658, 427, 429, 668), (668, 429, 431, 678), (678, 431, 433, 688), (688, 433, 435, 698), (698, 435, 437, 708), (708, 437, 439, 718), (718, 439, 441, 728), (728, 441, 443, 738), (738, 443, 445, 748), (748, 445, 447, 758), (758, 447, 385, 457), (384, 386, 388, 390, 392, 394, 396, 398, 400, 402, 404, 406, 408, 410, 412, 414, 416, 418, 420, 422, 424, 426, 428, 430, 432, 434, 436, 438, 440, 442, 444, 446), (446, 767, 448, 384), (767, 766, 449, 448), (766, 765, 450, 449), (765, 764, 451, 450), (764, 763, 452, 451), (763, 762, 453, 452), (762, 761, 454, 453), (761, 760, 455, 454), (760, 759, 456, 455), (759, 758, 457, 456), (444, 757, 767, 446), (757, 756, 766, 767), (756, 755, 765, 766), (755, 754, 764, 765), (754, 753, 763, 764), (753, 752, 762, 763), (752, 751, 761, 762), (751, 750, 760, 761), (750, 749, 759, 760), (749, 748, 758, 759), (442, 747, 757, 444), (747, 746, 756, 757), (746, 745, 755, 756), (745, 744, 754, 755), (744, 743, 753, 754), (743, 742, 752, 753), (742, 741, 751, 752), (741, 740, 750, 751), (740, 739, 749, 750), (739, 738, 748, 749), (440, 737, 747, 442), (737, 736, 746, 747), (736, 735, 745, 746), (735, 734, 744, 745), (734, 733, 743, 744), (733, 732, 742, 743), (732, 731, 741, 742), (731, 730, 740, 741), (730, 729, 739, 740), (729, 728, 738, 739), (438, 727, 737, 440), (727, 726, 736, 737), (726, 725, 735, 736), (725, 724, 734, 735), (724, 723, 733, 734), (723, 722, 732, 733), (722, 721, 731, 732), (721, 720, 730, 731), (720, 719, 729, 730), (719, 718, 728, 729), (436, 717, 727, 438), (717, 716, 726, 727), (716, 715, 725, 726), (715, 714, 724, 725), (714, 713, 723, 724), (713, 712, 722, 723), (712, 711, 721, 722), (711, 710, 720, 721), (710, 709, 719, 720), (709, 708, 718, 719), (434, 707, 717, 436), (707, 706, 716, 717), (706, 705, 715, 716), (705, 704, 714, 715), (704, 703, 713, 714), (703, 702, 712, 713), (702, 701, 711, 712), (701, 700, 710, 711), (700, 699, 709, 710), (699, 698, 708, 709), (432, 697, 707, 434), (697, 696, 706, 707), (696, 695, 705, 706), (695, 694, 704, 705), (694, 693, 703, 704), (693, 692, 702, 703), (692, 691, 701, 702), (691, 690, 700, 701), (690, 689, 699, 700), (689, 688, 698, 699), (430, 687, 697, 432), (687, 686, 696, 697), (686, 685, 695, 696), (685, 684, 694, 695), (684, 683, 693, 694), (683, 682, 692, 693), (682, 681, 691, 692), (681, 680, 690, 691), (680, 679, 689, 690), (679, 678, 688, 689), (428, 677, 687, 430), (677, 676, 686, 687), (676, 675, 685, 686), (675, 674, 684, 685), (674, 673, 683, 684), (673, 672, 682, 683), (672, 671, 681, 682), (671, 670, 680, 681), (670, 669, 679, 680), (669, 668, 678, 679), (426, 667, 677, 428), (667, 666, 676, 677), (666, 665, 675, 676), (665, 664, 674, 675), (664, 663, 673, 674), (663, 662, 672, 673), (662, 661, 671, 672), (661, 660, 670, 671), (660, 659, 669, 670), (659, 658, 668, 669), (424, 657, 667, 426), (657, 656, 666, 667), (656, 655, 665, 666), (655, 654, 664, 665), (654, 653, 663, 664), (653, 652, 662, 663), (652, 651, 661, 662), (651, 650, 660, 661), (650, 649, 659, 660), (649, 648, 658, 659), (422, 647, 657, 424), (647, 646, 656, 657), (646, 645, 655, 656), (645, 644, 654, 655), (644, 643, 653, 654), (643, 642, 652, 653), (642, 641, 651, 652), (641, 640, 650, 651), (640, 639, 649, 650), (639, 638, 648, 649), (420, 637, 647, 422), (637, 636, 646, 647), (636, 635, 645, 646), (635, 634, 644, 645), (634, 633, 643, 644), (633, 632, 642, 643), (632, 631, 641, 642), (631, 630, 640, 641), (630, 629, 639, 640), (629, 628, 638, 639), (418, 627, 637, 420), (627, 626, 636, 637), (626, 625, 635, 636), (625, 624, 634, 635), (624, 623, 633, 634), (623, 622, 632, 633), (622, 621, 631, 632), (621, 620, 630, 631), (620, 619, 629, 630), (619, 618, 628, 629), (416, 617, 627, 418), (617, 616, 626, 627), (616, 615, 625, 626), (615, 614, 624, 625), (614, 613, 623, 624), (613, 612, 622, 623), (612, 611, 621, 622), (611, 610, 620, 621), (610, 609, 619, 620), (609, 608, 618, 619), (414, 607, 617, 416), (607, 606, 616, 617), (606, 605, 615, 616), (605, 604, 614, 615), (604, 603, 613, 614), (603, 602, 612, 613), (602, 601, 611, 612), (601, 600, 610, 611), (600, 599, 609, 610), (599, 598, 608, 609), (412, 597, 607, 414), (597, 596, 606, 607), (596, 595, 605, 606), (595, 594, 604, 605), (594, 593, 603, 604), (593, 592, 602, 603), (592, 591, 601, 602), (591, 590, 600, 601), (590, 589, 599, 600), (589, 588, 598, 599), (410, 587, 597, 412), (587, 586, 596, 597), (586, 585, 595, 596), (585, 584, 594, 595), (584, 583, 593, 594), (583, 582, 592, 593), (582, 581, 591, 592), (581, 580, 590, 591), (580, 579, 589, 590), (579, 578, 588, 589), (408, 577, 587, 410), (577, 576, 586, 587), (576, 575, 585, 586), (575, 574, 584, 585), (574, 573, 583, 584), (573, 572, 582, 583), (572, 571, 581, 582), (571, 570, 580, 581), (570, 569, 579, 580), (569, 568, 578, 579), (406, 567, 577, 408), (567, 566, 576, 577), (566, 565, 575, 576), (565, 564, 574, 575), (564, 563, 573, 574), (563, 562, 572, 573), (562, 561, 571, 572), (561, 560, 570, 571), (560, 559, 569, 570), (559, 558, 568, 569), (404, 557, 567, 406), (557, 556, 566, 567), (556, 555, 565, 566), (555, 554, 564, 565), (554, 553, 563, 564), (553, 552, 562, 563), (552, 551, 561, 562), (551, 550, 560, 561), (550, 549, 559, 560), (549, 548, 558, 559), (402, 547, 557, 404), (547, 546, 556, 557), (546, 545, 555, 556), (545, 544, 554, 555), (544, 543, 553, 554), (543, 542, 552, 553), (542, 541, 551, 552), (541, 540, 550, 551), (540, 539, 549, 550), (539, 538, 548, 549), (400, 537, 547, 402), (537, 536, 546, 547), (536, 535, 545, 546), (535, 534, 544, 545), (534, 533, 543, 544), (533, 532, 542, 543), (532, 531, 541, 542), (531, 530, 540, 541), (530, 529, 539, 540), (529, 528, 538, 539), (398, 527, 537, 400), (527, 526, 536, 537), (526, 525, 535, 536), (525, 524, 534, 535), (524, 523, 533, 534), (523, 522, 532, 533), (522, 521, 531, 532), (521, 520, 530, 531), (520, 519, 529, 530), (519, 518, 528, 529), (396, 517, 527, 398), (517, 516, 526, 527), (516, 515, 525, 526), (515, 514, 524, 525), (514, 513, 523, 524), (513, 512, 522, 523), (512, 511, 521, 522), (511, 510, 520, 521), (510, 509, 519, 520), (509, 508, 518, 519), (394, 507, 517, 396), (507, 506, 516, 517), (506, 505, 515, 516), (505, 504, 514, 515), (504, 503, 513, 514), (503, 502, 512, 513), (502, 501, 511, 512), (501, 500, 510, 511), (500, 499, 509, 510), (499, 498, 508, 509), (392, 497, 507, 394), (497, 496, 506, 507), (496, 495, 505, 506), (495, 494, 504, 505), (494, 493, 503, 504), (493, 492, 502, 503), (492, 491, 501, 502), (491, 490, 500, 501), (490, 489, 499, 500), (489, 488, 498, 499), (390, 487, 497, 392), (487, 486, 496, 497), (486, 485, 495, 496), (485, 484, 494, 495), (484, 483, 493, 494), (483, 482, 492, 493), (482, 481, 491, 492), (481, 480, 490, 491), (480, 479, 489, 490), (479, 478, 488, 489), (388, 477, 487, 390), (477, 476, 486, 487), (476, 475, 485, 486), (475, 474, 484, 485), (474, 473, 483, 484), (473, 472, 482, 483), (472, 471, 481, 482), (471, 470, 480, 481), (470, 469, 479, 480), (469, 468, 478, 479), (386, 467, 477, 388), (467, 466, 476, 477), (466, 465, 475, 476), (465, 464, 474, 475), (464, 463, 473, 474), (463, 462, 472, 473), (462, 461, 471, 472), (461, 460, 470, 471), (460, 459, 469, 470), (459, 458, 468, 469), (384, 448, 467, 386), (448, 449, 466, 467), (449, 450, 465, 466), (450, 451, 464, 465), (451, 452, 463, 464), (452, 453, 462, 463), (453, 454, 461, 462), (454, 455, 460, 461), (455, 456, 459, 460), (456, 457, 458, 459), (17, 15, 399, 401), (35, 33, 417, 419), (53, 51, 435, 437), (9, 7, 391, 393), (27, 25, 409, 411), (45, 43, 427, 429), (63, 61, 445, 447), (19, 17, 401, 403), (37, 35, 419, 421), (55, 53, 437, 439), (11, 9, 393, 395), (29, 27, 411, 413), (47, 45, 429, 431), (3, 1, 385, 387), (1, 63, 447, 385), (21, 19, 403, 405), (39, 37, 421, 423), (57, 55, 439, 441), (13, 11, 395, 397), (31, 29, 413, 415), (49, 47, 431, 433), (5, 3, 387, 389), (23, 21, 405, 407), (41, 39, 423, 425), (59, 57, 441, 443), (15, 13, 397, 399), (33, 31, 415, 417), (51, 49, 433, 435), (7, 5, 389, 391), (25, 23, 407, 409), (43, 41, 425, 427), (61, 59, 443, 445)])
_uv = me_cylinder.uv_layers.new(name='UVMap')
_uv.uv.foreach_set('vector', [1.0, 0.9545, 0.9688, 0.9545, 0.9688, 1.0, 1.0, 1.0, 0.9688, 0.9545, 0.9375, 0.9545, 0.9375, 1.0, 0.9688, 1.0, 0.9375, 0.9545, 0.9062, 0.9545, 0.9062, 1.0, 0.9375, 1.0, 0.9062, 0.9545, 0.875, 0.9545, 0.875, 1.0, 0.9062, 1.0, 0.875, 0.9545, 0.8438, 0.9545, 0.8438, 1.0, 0.875, 1.0, 0.8438, 0.9545, 0.8125, 0.9545, 0.8125, 1.0, 0.8438, 1.0, 0.8125, 0.9545, 0.7812, 0.9545, 0.7812, 1.0, 0.8125, 1.0, 0.7812, 0.9545, 0.75, 0.9545, 0.75, 1.0, 0.7812, 1.0, 0.75, 0.9545, 0.7188, 0.9545, 0.7188, 1.0, 0.75, 1.0, 0.7188, 0.9545, 0.6875, 0.9545, 0.6875, 1.0, 0.7188, 1.0, 0.6875, 0.9545, 0.6562, 0.9545, 0.6562, 1.0, 0.6875, 1.0, 0.6562, 0.9545, 0.625, 0.9545, 0.625, 1.0, 0.6562, 1.0, 0.625, 0.9545, 0.5937, 0.9545, 0.5938, 1.0, 0.625, 1.0, 0.5937, 0.9545, 0.5625, 0.9545, 0.5625, 1.0, 0.5938, 1.0, 0.5625, 0.9545, 0.5312, 0.9545, 0.5312, 1.0, 0.5625, 1.0, 0.5312, 0.9545, 0.5, 0.9545, 0.5, 1.0, 0.5312, 1.0, 0.5, 0.9545, 0.4687, 0.9545, 0.4688, 1.0, 0.5, 1.0, 0.4687, 0.9545, 0.4375, 0.9545, 0.4375, 1.0, 0.4688, 1.0, 0.4375, 0.9545, 0.4062, 0.9545, 0.4062, 1.0, 0.4375, 1.0, 0.4062, 0.9545, 0.375, 0.9545, 0.375, 1.0, 0.4062, 1.0, 0.375, 0.9545, 0.3438, 0.9545, 0.3438, 1.0, 0.375, 1.0, 0.3438, 0.9545, 0.3125, 0.9545, 0.3125, 1.0, 0.3438, 1.0, 0.3125, 0.9545, 0.2812, 0.9545, 0.2812, 1.0, 0.3125, 1.0, 0.2812, 0.9545, 0.25, 0.9545, 0.25, 1.0, 0.2812, 1.0, 0.25, 0.9545, 0.2187, 0.9545, 0.2188, 1.0, 0.25, 1.0, 0.2187, 0.9545, 0.1875, 0.9545, 0.1875, 1.0, 0.2188, 1.0, 0.1875, 0.9545, 0.1562, 0.9545, 0.1562, 1.0, 0.1875, 1.0, 0.1562, 0.9545, 0.125, 0.9545, 0.125, 1.0, 0.1562, 1.0, 0.125, 0.9545, 0.09375, 0.9545, 0.09375, 1.0, 0.125, 1.0, 0.09375, 0.9545, 0.0625, 0.9545, 0.0625, 1.0, 0.09375, 1.0, 0.0625, 0.9545, 0.03125, 0.9545, 0.03125, 1.0, 0.0625, 1.0, 0.03125, 0.9545, 0.0, 0.9545, 0.0, 1.0, 0.03125, 1.0, 0.75, 0.49, 0.7032, 0.4854, 0.6582, 0.4717, 0.6167, 0.4496, 0.5803, 0.4197, 0.5504, 0.3833, 0.5283, 0.3418, 0.5146, 0.2968, 0.51, 0.25, 0.5146, 0.2032, 0.5283, 0.1582, 0.5504, 0.1167, 0.5803, 0.08029, 0.6167, 0.05045, 0.6582, 0.02827, 0.7032, 0.01461, 0.75, 0.01, 0.7968, 0.01461, 0.8418, 0.02827, 0.8833, 0.05045, 0.9197, 0.08029, 0.9496, 0.1167, 0.9717, 0.1582, 0.9854, 0.2032, 0.99, 0.25, 0.9854, 0.2968, 0.9717, 0.3418, 0.9496, 0.3833, 0.9197, 0.4197, 0.8833, 0.4496, 0.8418, 0.4717, 0.7968, 0.4854, 0.03125, 0.5, 0.0, 0.5, 0.0, 0.5455, 0.03125, 0.5455, 0.03125, 0.5455, 0.0, 0.5455, 0.0, 0.5909, 0.03125, 0.5909, 0.03125, 0.5909, 0.0, 0.5909, 0.0, 0.6364, 0.03125, 0.6364, 0.03125, 0.6364, 0.0, 0.6364, 0.0, 0.6818, 0.03125, 0.6818, 0.03125, 0.6818, 0.0, 0.6818, 0.0, 0.7273, 0.03125, 0.7273, 0.03125, 0.7273, 0.0, 0.7273, 0.0, 0.7727, 0.03125, 0.7727, 0.03125, 0.7727, 0.0, 0.7727, 0.0, 0.8182, 0.03125, 0.8182, 0.03125, 0.8182, 0.0, 0.8182, 0.0, 0.8636, 0.03125, 0.8636, 0.03125, 0.8636, 0.0, 0.8636, 0.0, 0.9091, 0.03125, 0.9091, 0.03125, 0.9091, 0.0, 0.9091, 0.0, 0.9545, 0.03125, 0.9545, 0.0625, 0.5, 0.03125, 0.5, 0.03125, 0.5455, 0.0625, 0.5455, 0.0625, 0.5455, 0.03125, 0.5455, 0.03125, 0.5909, 0.0625, 0.5909, 0.0625, 0.5909, 0.03125, 0.5909, 0.03125, 0.6364, 0.0625, 0.6364, 0.0625, 0.6364, 0.03125, 0.6364, 0.03125, 0.6818, 0.0625, 0.6818, 0.0625, 0.6818, 0.03125, 0.6818, 0.03125, 0.7273, 0.0625, 0.7273, 0.0625, 0.7273, 0.03125, 0.7273, 0.03125, 0.7727, 0.0625, 0.7727, 0.0625, 0.7727, 0.03125, 0.7727, 0.03125, 0.8182, 0.0625, 0.8182, 0.0625, 0.8182, 0.03125, 0.8182, 0.03125, 0.8636, 0.0625, 0.8636, 0.0625, 0.8636, 0.03125, 0.8636, 0.03125, 0.9091, 0.0625, 0.9091, 0.0625, 0.9091, 0.03125, 0.9091, 0.03125, 0.9545, 0.0625, 0.9545, 0.09375, 0.5, 0.0625, 0.5, 0.0625, 0.5455, 0.09375, 0.5455, 0.09375, 0.5455, 0.0625, 0.5455, 0.0625, 0.5909, 0.09375, 0.5909, 0.09375, 0.5909, 0.0625, 0.5909, 0.0625, 0.6364, 0.09375, 0.6364, 0.09375, 0.6364, 0.0625, 0.6364, 0.0625, 0.6818, 0.09375, 0.6818, 0.09375, 0.6818, 0.0625, 0.6818, 0.0625, 0.7273, 0.09375, 0.7273, 0.09375, 0.7273, 0.0625, 0.7273, 0.0625, 0.7727, 0.09375, 0.7727, 0.09375, 0.7727, 0.0625, 0.7727, 0.0625, 0.8182, 0.09375, 0.8182, 0.09375, 0.8182, 0.0625, 0.8182, 0.0625, 0.8636, 0.09375, 0.8636, 0.09375, 0.8636, 0.0625, 0.8636, 0.0625, 0.9091, 0.09375, 0.9091, 0.09375, 0.9091, 0.0625, 0.9091, 0.0625, 0.9545, 0.09375, 0.9545, 0.125, 0.5, 0.09375, 0.5, 0.09375, 0.5455, 0.125, 0.5455, 0.125, 0.5455, 0.09375, 0.5455, 0.09375, 0.5909, 0.125, 0.5909, 0.125, 0.5909, 0.09375, 0.5909, 0.09375, 0.6364, 0.125, 0.6364, 0.125, 0.6364, 0.09375, 0.6364, 0.09375, 0.6818, 0.125, 0.6818, 0.125, 0.6818, 0.09375, 0.6818, 0.09375, 0.7273, 0.125, 0.7273, 0.125, 0.7273, 0.09375, 0.7273, 0.09375, 0.7727, 0.125, 0.7727, 0.125, 0.7727, 0.09375, 0.7727, 0.09375, 0.8182, 0.125, 0.8182, 0.125, 0.8182, 0.09375, 0.8182, 0.09375, 0.8636, 0.125, 0.8636, 0.125, 0.8636, 0.09375, 0.8636, 0.09375, 0.9091, 0.125, 0.9091, 0.125, 0.9091, 0.09375, 0.9091, 0.09375, 0.9545, 0.125, 0.9545, 0.1562, 0.5, 0.125, 0.5, 0.125, 0.5455, 0.1562, 0.5455, 0.1562, 0.5455, 0.125, 0.5455, 0.125, 0.5909, 0.1562, 0.5909, 0.1562, 0.5909, 0.125, 0.5909, 0.125, 0.6364, 0.1562, 0.6364, 0.1562, 0.6364, 0.125, 0.6364, 0.125, 0.6818, 0.1562, 0.6818, 0.1562, 0.6818, 0.125, 0.6818, 0.125, 0.7273, 0.1562, 0.7273, 0.1562, 0.7273, 0.125, 0.7273, 0.125, 0.7727, 0.1562, 0.7727, 0.1562, 0.7727, 0.125, 0.7727, 0.125, 0.8182, 0.1562, 0.8182, 0.1562, 0.8182, 0.125, 0.8182, 0.125, 0.8636, 0.1562, 0.8636, 0.1562, 0.8636, 0.125, 0.8636, 0.125, 0.9091, 0.1562, 0.9091, 0.1562, 0.9091, 0.125, 0.9091, 0.125, 0.9545, 0.1562, 0.9545, 0.1875, 0.5, 0.1562, 0.5, 0.1562, 0.5455, 0.1875, 0.5455, 0.1875, 0.5455, 0.1562, 0.5455, 0.1562, 0.5909, 0.1875, 0.5909, 0.1875, 0.5909, 0.1562, 0.5909, 0.1562, 0.6364, 0.1875, 0.6364, 0.1875, 0.6364, 0.1562, 0.6364, 0.1562, 0.6818, 0.1875, 0.6818, 0.1875, 0.6818, 0.1562, 0.6818, 0.1562, 0.7273, 0.1875, 0.7273, 0.1875, 0.7273, 0.1562, 0.7273, 0.1562, 0.7727, 0.1875, 0.7727, 0.1875, 0.7727, 0.1562, 0.7727, 0.1562, 0.8182, 0.1875, 0.8182, 0.1875, 0.8182, 0.1562, 0.8182, 0.1562, 0.8636, 0.1875, 0.8636, 0.1875, 0.8636, 0.1562, 0.8636, 0.1562, 0.9091, 0.1875, 0.9091, 0.1875, 0.9091, 0.1562, 0.9091, 0.1562, 0.9545, 0.1875, 0.9545, 0.2188, 0.5, 0.1875, 0.5, 0.1875, 0.5455, 0.2188, 0.5455, 0.2188, 0.5455, 0.1875, 0.5455, 0.1875, 0.5909, 0.2187, 0.5909, 0.2187, 0.5909, 0.1875, 0.5909, 0.1875, 0.6364, 0.2187, 0.6364, 0.2187, 0.6364, 0.1875, 0.6364, 0.1875, 0.6818, 0.2187, 0.6818, 0.2187, 0.6818, 0.1875, 0.6818, 0.1875, 0.7273, 0.2187, 0.7273, 0.2187, 0.7273, 0.1875, 0.7273, 0.1875, 0.7727, 0.2187, 0.7727, 0.2187, 0.7727, 0.1875, 0.7727, 0.1875, 0.8182, 0.2187, 0.8182, 0.2187, 0.8182, 0.1875, 0.8182, 0.1875, 0.8636, 0.2187, 0.8636, 0.2187, 0.8636, 0.1875, 0.8636, 0.1875, 0.9091, 0.2187, 0.9091, 0.2187, 0.9091, 0.1875, 0.9091, 0.1875, 0.9545, 0.2187, 0.9545, 0.25, 0.5, 0.2188, 0.5, 0.2188, 0.5455, 0.25, 0.5455, 0.25, 0.5455, 0.2188, 0.5455, 0.2187, 0.5909, 0.25, 0.5909, 0.25, 0.5909, 0.2187, 0.5909, 0.2187, 0.6364, 0.25, 0.6364, 0.25, 0.6364, 0.2187, 0.6364, 0.2187, 0.6818, 0.25, 0.6818, 0.25, 0.6818, 0.2187, 0.6818, 0.2187, 0.7273, 0.25, 0.7273, 0.25, 0.7273, 0.2187, 0.7273, 0.2187, 0.7727, 0.25, 0.7727, 0.25, 0.7727, 0.2187, 0.7727, 0.2187, 0.8182, 0.25, 0.8182, 0.25, 0.8182, 0.2187, 0.8182, 0.2187, 0.8636, 0.25, 0.8636, 0.25, 0.8636, 0.2187, 0.8636, 0.2187, 0.9091, 0.25, 0.9091, 0.25, 0.9091, 0.2187, 0.9091, 0.2187, 0.9545, 0.25, 0.9545, 0.2812, 0.5, 0.25, 0.5, 0.25, 0.5455, 0.2812, 0.5455, 0.2812, 0.5455, 0.25, 0.5455, 0.25, 0.5909, 0.2812, 0.5909, 0.2812, 0.5909, 0.25, 0.5909, 0.25, 0.6364, 0.2812, 0.6364, 0.2812, 0.6364, 0.25, 0.6364, 0.25, 0.6818, 0.2812, 0.6818, 0.2812, 0.6818, 0.25, 0.6818, 0.25, 0.7273, 0.2812, 0.7273, 0.2812, 0.7273, 0.25, 0.7273, 0.25, 0.7727, 0.2812, 0.7727, 0.2812, 0.7727, 0.25, 0.7727, 0.25, 0.8182, 0.2812, 0.8182, 0.2812, 0.8182, 0.25, 0.8182, 0.25, 0.8636, 0.2812, 0.8636, 0.2812, 0.8636, 0.25, 0.8636, 0.25, 0.9091, 0.2812, 0.9091, 0.2812, 0.9091, 0.25, 0.9091, 0.25, 0.9545, 0.2812, 0.9545, 0.3125, 0.5, 0.2812, 0.5, 0.2812, 0.5455, 0.3125, 0.5455, 0.3125, 0.5455, 0.2812, 0.5455, 0.2812, 0.5909, 0.3125, 0.5909, 0.3125, 0.5909, 0.2812, 0.5909, 0.2812, 0.6364, 0.3125, 0.6364, 0.3125, 0.6364, 0.2812, 0.6364, 0.2812, 0.6818, 0.3125, 0.6818, 0.3125, 0.6818, 0.2812, 0.6818, 0.2812, 0.7273, 0.3125, 0.7273, 0.3125, 0.7273, 0.2812, 0.7273, 0.2812, 0.7727, 0.3125, 0.7727, 0.3125, 0.7727, 0.2812, 0.7727, 0.2812, 0.8182, 0.3125, 0.8182, 0.3125, 0.8182, 0.2812, 0.8182, 0.2812, 0.8636, 0.3125, 0.8636, 0.3125, 0.8636, 0.2812, 0.8636, 0.2812, 0.9091, 0.3125, 0.9091, 0.3125, 0.9091, 0.2812, 0.9091, 0.2812, 0.9545, 0.3125, 0.9545, 0.3438, 0.5, 0.3125, 0.5, 0.3125, 0.5455, 0.3438, 0.5455, 0.3438, 0.5455, 0.3125, 0.5455, 0.3125, 0.5909, 0.3437, 0.5909, 0.3437, 0.5909, 0.3125, 0.5909, 0.3125, 0.6364, 0.3437, 0.6364, 0.3437, 0.6364, 0.3125, 0.6364, 0.3125, 0.6818, 0.3437, 0.6818, 0.3437, 0.6818, 0.3125, 0.6818, 0.3125, 0.7273, 0.3437, 0.7273, 0.3437, 0.7273, 0.3125, 0.7273, 0.3125, 0.7727, 0.3438, 0.7727, 0.3438, 0.7727, 0.3125, 0.7727, 0.3125, 0.8182, 0.3438, 0.8182, 0.3438, 0.8182, 0.3125, 0.8182, 0.3125, 0.8636, 0.3438, 0.8636, 0.3438, 0.8636, 0.3125, 0.8636, 0.3125, 0.9091, 0.3438, 0.9091, 0.3438, 0.9091, 0.3125, 0.9091, 0.3125, 0.9545, 0.3438, 0.9545, 0.375, 0.5, 0.3438, 0.5, 0.3438, 0.5455, 0.375, 0.5455, 0.375, 0.5455, 0.3438, 0.5455, 0.3437, 0.5909, 0.375, 0.5909, 0.375, 0.5909, 0.3437, 0.5909, 0.3437, 0.6364, 0.375, 0.6364, 0.375, 0.6364, 0.3437, 0.6364, 0.3437, 0.6818, 0.375, 0.6818, 0.375, 0.6818, 0.3437, 0.6818, 0.3437, 0.7273, 0.375, 0.7273, 0.375, 0.7273, 0.3437, 0.7273, 0.3438, 0.7727, 0.375, 0.7727, 0.375, 0.7727, 0.3438, 0.7727, 0.3438, 0.8182, 0.375, 0.8182, 0.375, 0.8182, 0.3438, 0.8182, 0.3438, 0.8636, 0.375, 0.8636, 0.375, 0.8636, 0.3438, 0.8636, 0.3438, 0.9091, 0.375, 0.9091, 0.375, 0.9091, 0.3438, 0.9091, 0.3438, 0.9545, 0.375, 0.9545, 0.4062, 0.5, 0.375, 0.5, 0.375, 0.5455, 0.4062, 0.5455, 0.4062, 0.5455, 0.375, 0.5455, 0.375, 0.5909, 0.4062, 0.5909, 0.4062, 0.5909, 0.375, 0.5909, 0.375, 0.6364, 0.4063, 0.6364, 0.4063, 0.6364, 0.375, 0.6364, 0.375, 0.6818, 0.4063, 0.6818, 0.4063, 0.6818, 0.375, 0.6818, 0.375, 0.7273, 0.4062, 0.7273, 0.4062, 0.7273, 0.375, 0.7273, 0.375, 0.7727, 0.4062, 0.7727, 0.4062, 0.7727, 0.375, 0.7727, 0.375, 0.8182, 0.4062, 0.8182, 0.4062, 0.8182, 0.375, 0.8182, 0.375, 0.8636, 0.4062, 0.8636, 0.4062, 0.8636, 0.375, 0.8636, 0.375, 0.9091, 0.4062, 0.9091, 0.4062, 0.9091, 0.375, 0.9091, 0.375, 0.9545, 0.4062, 0.9545, 0.4375, 0.5, 0.4062, 0.5, 0.4062, 0.5455, 0.4375, 0.5455, 0.4375, 0.5455, 0.4062, 0.5455, 0.4062, 0.5909, 0.4375, 0.5909, 0.4375, 0.5909, 0.4062, 0.5909, 0.4063, 0.6364, 0.4375, 0.6364, 0.4375, 0.6364, 0.4063, 0.6364, 0.4063, 0.6818, 0.4375, 0.6818, 0.4375, 0.6818, 0.4063, 0.6818, 0.4062, 0.7273, 0.4375, 0.7273, 0.4375, 0.7273, 0.4062, 0.7273, 0.4062, 0.7727, 0.4375, 0.7727, 0.4375, 0.7727, 0.4062, 0.7727, 0.4062, 0.8182, 0.4375, 0.8182, 0.4375, 0.8182, 0.4062, 0.8182, 0.4062, 0.8636, 0.4375, 0.8636, 0.4375, 0.8636, 0.4062, 0.8636, 0.4062, 0.9091, 0.4375, 0.9091, 0.4375, 0.9091, 0.4062, 0.9091, 0.4062, 0.9545, 0.4375, 0.9545, 0.4688, 0.5, 0.4375, 0.5, 0.4375, 0.5455, 0.4688, 0.5455, 0.4688, 0.5455, 0.4375, 0.5455, 0.4375, 0.5909, 0.4688, 0.5909, 0.4688, 0.5909, 0.4375, 0.5909, 0.4375, 0.6364, 0.4688, 0.6364, 0.4688, 0.6364, 0.4375, 0.6364, 0.4375, 0.6818, 0.4688, 0.6818, 0.4688, 0.6818, 0.4375, 0.6818, 0.4375, 0.7273, 0.4688, 0.7273, 0.4688, 0.7273, 0.4375, 0.7273, 0.4375, 0.7727, 0.4688, 0.7727, 0.4688, 0.7727, 0.4375, 0.7727, 0.4375, 0.8182, 0.4688, 0.8182, 0.4688, 0.8182, 0.4375, 0.8182, 0.4375, 0.8636, 0.4688, 0.8636, 0.4688, 0.8636, 0.4375, 0.8636, 0.4375, 0.9091, 0.4687, 0.9091, 0.4687, 0.9091, 0.4375, 0.9091, 0.4375, 0.9545, 0.4687, 0.9545, 0.5, 0.5, 0.4688, 0.5, 0.4688, 0.5455, 0.5, 0.5455, 0.5, 0.5455, 0.4688, 0.5455, 0.4688, 0.5909, 0.5, 0.5909, 0.5, 0.5909, 0.4688, 0.5909, 0.4688, 0.6364, 0.5, 0.6364, 0.5, 0.6364, 0.4688, 0.6364, 0.4688, 0.6818, 0.5, 0.6818, 0.5, 0.6818, 0.4688, 0.6818, 0.4688, 0.7273, 0.5, 0.7273, 0.5, 0.7273, 0.4688, 0.7273, 0.4688, 0.7727, 0.5, 0.7727, 0.5, 0.7727, 0.4688, 0.7727, 0.4688, 0.8182, 0.5, 0.8182, 0.5, 0.8182, 0.4688, 0.8182, 0.4688, 0.8636, 0.5, 0.8636, 0.5, 0.8636, 0.4688, 0.8636, 0.4687, 0.9091, 0.5, 0.9091, 0.5, 0.9091, 0.4687, 0.9091, 0.4687, 0.9545, 0.5, 0.9545, 0.5312, 0.5, 0.5, 0.5, 0.5, 0.5455, 0.5312, 0.5455, 0.5312, 0.5455, 0.5, 0.5455, 0.5, 0.5909, 0.5312, 0.5909, 0.5312, 0.5909, 0.5, 0.5909, 0.5, 0.6364, 0.5312, 0.6364, 0.5312, 0.6364, 0.5, 0.6364, 0.5, 0.6818, 0.5312, 0.6818, 0.5312, 0.6818, 0.5, 0.6818, 0.5, 0.7273, 0.5312, 0.7273, 0.5312, 0.7273, 0.5, 0.7273, 0.5, 0.7727, 0.5312, 0.7727, 0.5312, 0.7727, 0.5, 0.7727, 0.5, 0.8182, 0.5312, 0.8182, 0.5312, 0.8182, 0.5, 0.8182, 0.5, 0.8636, 0.5312, 0.8636, 0.5312, 0.8636, 0.5, 0.8636, 0.5, 0.9091, 0.5312, 0.9091, 0.5312, 0.9091, 0.5, 0.9091, 0.5, 0.9545, 0.5312, 0.9545, 0.5625, 0.5, 0.5312, 0.5, 0.5312, 0.5455, 0.5625, 0.5455, 0.5625, 0.5455, 0.5312, 0.5455, 0.5312, 0.5909, 0.5625, 0.5909, 0.5625, 0.5909, 0.5312, 0.5909, 0.5312, 0.6364, 0.5625, 0.6364, 0.5625, 0.6364, 0.5312, 0.6364, 0.5312, 0.6818, 0.5625, 0.6818, 0.5625, 0.6818, 0.5312, 0.6818, 0.5312, 0.7273, 0.5625, 0.7273, 0.5625, 0.7273, 0.5312, 0.7273, 0.5312, 0.7727, 0.5625, 0.7727, 0.5625, 0.7727, 0.5312, 0.7727, 0.5312, 0.8182, 0.5625, 0.8182, 0.5625, 0.8182, 0.5312, 0.8182, 0.5312, 0.8636, 0.5625, 0.8636, 0.5625, 0.8636, 0.5312, 0.8636, 0.5312, 0.9091, 0.5625, 0.9091, 0.5625, 0.9091, 0.5312, 0.9091, 0.5312, 0.9545, 0.5625, 0.9545, 0.5938, 0.5, 0.5625, 0.5, 0.5625, 0.5455, 0.5938, 0.5455, 0.5938, 0.5455, 0.5625, 0.5455, 0.5625, 0.5909, 0.5938, 0.5909, 0.5938, 0.5909, 0.5625, 0.5909, 0.5625, 0.6364, 0.5938, 0.6364, 0.5938, 0.6364, 0.5625, 0.6364, 0.5625, 0.6818, 0.5938, 0.6818, 0.5938, 0.6818, 0.5625, 0.6818, 0.5625, 0.7273, 0.5938, 0.7273, 0.5938, 0.7273, 0.5625, 0.7273, 0.5625, 0.7727, 0.5938, 0.7727, 0.5938, 0.7727, 0.5625, 0.7727, 0.5625, 0.8182, 0.5937, 0.8182, 0.5937, 0.8182, 0.5625, 0.8182, 0.5625, 0.8636, 0.5937, 0.8636, 0.5937, 0.8636, 0.5625, 0.8636, 0.5625, 0.9091, 0.5937, 0.9091, 0.5937, 0.9091, 0.5625, 0.9091, 0.5625, 0.9545, 0.5937, 0.9545, 0.625, 0.5, 0.5938, 0.5, 0.5938, 0.5455, 0.625, 0.5455, 0.625, 0.5455, 0.5938, 0.5455, 0.5938, 0.5909, 0.625, 0.5909, 0.625, 0.5909, 0.5938, 0.5909, 0.5938, 0.6364, 0.625, 0.6364, 0.625, 0.6364, 0.5938, 0.6364, 0.5938, 0.6818, 0.625, 0.6818, 0.625, 0.6818, 0.5938, 0.6818, 0.5938, 0.7273, 0.625, 0.7273, 0.625, 0.7273, 0.5938, 0.7273, 0.5938, 0.7727, 0.625, 0.7727, 0.625, 0.7727, 0.5938, 0.7727, 0.5937, 0.8182, 0.625, 0.8182, 0.625, 0.8182, 0.5937, 0.8182, 0.5937, 0.8636, 0.625, 0.8636, 0.625, 0.8636, 0.5937, 0.8636, 0.5937, 0.9091, 0.625, 0.9091, 0.625, 0.9091, 0.5937, 0.9091, 0.5937, 0.9545, 0.625, 0.9545, 0.6562, 0.5, 0.625, 0.5, 0.625, 0.5455, 0.6562, 0.5455, 0.6562, 0.5455, 0.625, 0.5455, 0.625, 0.5909, 0.6562, 0.5909, 0.6562, 0.5909, 0.625, 0.5909, 0.625, 0.6364, 0.6563, 0.6364, 0.6563, 0.6364, 0.625, 0.6364, 0.625, 0.6818, 0.6563, 0.6818, 0.6563, 0.6818, 0.625, 0.6818, 0.625, 0.7273, 0.6562, 0.7273, 0.6562, 0.7273, 0.625, 0.7273, 0.625, 0.7727, 0.6562, 0.7727, 0.6562, 0.7727, 0.625, 0.7727, 0.625, 0.8182, 0.6562, 0.8182, 0.6562, 0.8182, 0.625, 0.8182, 0.625, 0.8636, 0.6562, 0.8636, 0.6562, 0.8636, 0.625, 0.8636, 0.625, 0.9091, 0.6562, 0.9091, 0.6562, 0.9091, 0.625, 0.9091, 0.625, 0.9545, 0.6562, 0.9545, 0.6875, 0.5, 0.6562, 0.5, 0.6562, 0.5455, 0.6875, 0.5455, 0.6875, 0.5455, 0.6562, 0.5455, 0.6562, 0.5909, 0.6875, 0.5909, 0.6875, 0.5909, 0.6562, 0.5909, 0.6563, 0.6364, 0.6875, 0.6364, 0.6875, 0.6364, 0.6563, 0.6364, 0.6563, 0.6818, 0.6875, 0.6818, 0.6875, 0.6818, 0.6563, 0.6818, 0.6562, 0.7273, 0.6875, 0.7273, 0.6875, 0.7273, 0.6562, 0.7273, 0.6562, 0.7727, 0.6875, 0.7727, 0.6875, 0.7727, 0.6562, 0.7727, 0.6562, 0.8182, 0.6875, 0.8182, 0.6875, 0.8182, 0.6562, 0.8182, 0.6562, 0.8636, 0.6875, 0.8636, 0.6875, 0.8636, 0.6562, 0.8636, 0.6562, 0.9091, 0.6875, 0.9091, 0.6875, 0.9091, 0.6562, 0.9091, 0.6562, 0.9545, 0.6875, 0.9545, 0.7188, 0.5, 0.6875, 0.5, 0.6875, 0.5455, 0.7188, 0.5455, 0.7188, 0.5455, 0.6875, 0.5455, 0.6875, 0.5909, 0.7188, 0.5909, 0.7188, 0.5909, 0.6875, 0.5909, 0.6875, 0.6364, 0.7188, 0.6364, 0.7188, 0.6364, 0.6875, 0.6364, 0.6875, 0.6818, 0.7188, 0.6818, 0.7188, 0.6818, 0.6875, 0.6818, 0.6875, 0.7273, 0.7188, 0.7273, 0.7188, 0.7273, 0.6875, 0.7273, 0.6875, 0.7727, 0.7188, 0.7727, 0.7188, 0.7727, 0.6875, 0.7727, 0.6875, 0.8182, 0.7187, 0.8182, 0.7187, 0.8182, 0.6875, 0.8182, 0.6875, 0.8636, 0.7187, 0.8636, 0.7187, 0.8636, 0.6875, 0.8636, 0.6875, 0.9091, 0.7187, 0.9091, 0.7187, 0.9091, 0.6875, 0.9091, 0.6875, 0.9545, 0.7188, 0.9545, 0.75, 0.5, 0.7188, 0.5, 0.7188, 0.5455, 0.75, 0.5455, 0.75, 0.5455, 0.7188, 0.5455, 0.7188, 0.5909, 0.75, 0.5909, 0.75, 0.5909, 0.7188, 0.5909, 0.7188, 0.6364, 0.75, 0.6364, 0.75, 0.6364, 0.7188, 0.6364, 0.7188, 0.6818, 0.75, 0.6818, 0.75, 0.6818, 0.7188, 0.6818, 0.7188, 0.7273, 0.75, 0.7273, 0.75, 0.7273, 0.7188, 0.7273, 0.7188, 0.7727, 0.75, 0.7727, 0.75, 0.7727, 0.7188, 0.7727, 0.7187, 0.8182, 0.75, 0.8182, 0.75, 0.8182, 0.7187, 0.8182, 0.7187, 0.8636, 0.75, 0.8636, 0.75, 0.8636, 0.7187, 0.8636, 0.7187, 0.9091, 0.75, 0.9091, 0.75, 0.9091, 0.7187, 0.9091, 0.7188, 0.9545, 0.75, 0.9545, 0.7812, 0.5, 0.75, 0.5, 0.75, 0.5455, 0.7812, 0.5455, 0.7812, 0.5455, 0.75, 0.5455, 0.75, 0.5909, 0.7812, 0.5909, 0.7812, 0.5909, 0.75, 0.5909, 0.75, 0.6364, 0.7812, 0.6364, 0.7812, 0.6364, 0.75, 0.6364, 0.75, 0.6818, 0.7812, 0.6818, 0.7812, 0.6818, 0.75, 0.6818, 0.75, 0.7273, 0.7812, 0.7273, 0.7812, 0.7273, 0.75, 0.7273, 0.75, 0.7727, 0.7813, 0.7727, 0.7813, 0.7727, 0.75, 0.7727, 0.75, 0.8182, 0.7813, 0.8182, 0.7813, 0.8182, 0.75, 0.8182, 0.75, 0.8636, 0.7813, 0.8636, 0.7813, 0.8636, 0.75, 0.8636, 0.75, 0.9091, 0.7812, 0.9091, 0.7812, 0.9091, 0.75, 0.9091, 0.75, 0.9545, 0.7812, 0.9545, 0.8125, 0.5, 0.7812, 0.5, 0.7812, 0.5455, 0.8125, 0.5455, 0.8125, 0.5455, 0.7812, 0.5455, 0.7812, 0.5909, 0.8125, 0.5909, 0.8125, 0.5909, 0.7812, 0.5909, 0.7812, 0.6364, 0.8125, 0.6364, 0.8125, 0.6364, 0.7812, 0.6364, 0.7812, 0.6818, 0.8125, 0.6818, 0.8125, 0.6818, 0.7812, 0.6818, 0.7812, 0.7273, 0.8125, 0.7273, 0.8125, 0.7273, 0.7812, 0.7273, 0.7813, 0.7727, 0.8125, 0.7727, 0.8125, 0.7727, 0.7813, 0.7727, 0.7813, 0.8182, 0.8125, 0.8182, 0.8125, 0.8182, 0.7813, 0.8182, 0.7813, 0.8636, 0.8125, 0.8636, 0.8125, 0.8636, 0.7813, 0.8636, 0.7812, 0.9091, 0.8125, 0.9091, 0.8125, 0.9091, 0.7812, 0.9091, 0.7812, 0.9545, 0.8125, 0.9545, 0.8438, 0.5, 0.8125, 0.5, 0.8125, 0.5455, 0.8438, 0.5455, 0.8438, 0.5455, 0.8125, 0.5455, 0.8125, 0.5909, 0.8437, 0.5909, 0.8437, 0.5909, 0.8125, 0.5909, 0.8125, 0.6364, 0.8438, 0.6364, 0.8438, 0.6364, 0.8125, 0.6364, 0.8125, 0.6818, 0.8438, 0.6818, 0.8438, 0.6818, 0.8125, 0.6818, 0.8125, 0.7273, 0.8438, 0.7273, 0.8438, 0.7273, 0.8125, 0.7273, 0.8125, 0.7727, 0.8438, 0.7727, 0.8438, 0.7727, 0.8125, 0.7727, 0.8125, 0.8182, 0.8438, 0.8182, 0.8438, 0.8182, 0.8125, 0.8182, 0.8125, 0.8636, 0.8438, 0.8636, 0.8438, 0.8636, 0.8125, 0.8636, 0.8125, 0.9091, 0.8438, 0.9091, 0.8438, 0.9091, 0.8125, 0.9091, 0.8125, 0.9545, 0.8438, 0.9545, 0.875, 0.5, 0.8438, 0.5, 0.8438, 0.5455, 0.875, 0.5455, 0.875, 0.5455, 0.8438, 0.5455, 0.8437, 0.5909, 0.875, 0.5909, 0.875, 0.5909, 0.8437, 0.5909, 0.8438, 0.6364, 0.875, 0.6364, 0.875, 0.6364, 0.8438, 0.6364, 0.8438, 0.6818, 0.875, 0.6818, 0.875, 0.6818, 0.8438, 0.6818, 0.8438, 0.7273, 0.875, 0.7273, 0.875, 0.7273, 0.8438, 0.7273, 0.8438, 0.7727, 0.875, 0.7727, 0.875, 0.7727, 0.8438, 0.7727, 0.8438, 0.8182, 0.875, 0.8182, 0.875, 0.8182, 0.8438, 0.8182, 0.8438, 0.8636, 0.875, 0.8636, 0.875, 0.8636, 0.8438, 0.8636, 0.8438, 0.9091, 0.875, 0.9091, 0.875, 0.9091, 0.8438, 0.9091, 0.8438, 0.9545, 0.875, 0.9545, 0.9062, 0.5, 0.875, 0.5, 0.875, 0.5455, 0.9062, 0.5455, 0.9062, 0.5455, 0.875, 0.5455, 0.875, 0.5909, 0.9062, 0.5909, 0.9062, 0.5909, 0.875, 0.5909, 0.875, 0.6364, 0.9062, 0.6364, 0.9062, 0.6364, 0.875, 0.6364, 0.875, 0.6818, 0.9062, 0.6818, 0.9062, 0.6818, 0.875, 0.6818, 0.875, 0.7273, 0.9062, 0.7273, 0.9062, 0.7273, 0.875, 0.7273, 0.875, 0.7727, 0.9062, 0.7727, 0.9062, 0.7727, 0.875, 0.7727, 0.875, 0.8182, 0.9062, 0.8182, 0.9062, 0.8182, 0.875, 0.8182, 0.875, 0.8636, 0.9062, 0.8636, 0.9062, 0.8636, 0.875, 0.8636, 0.875, 0.9091, 0.9062, 0.9091, 0.9062, 0.9091, 0.875, 0.9091, 0.875, 0.9545, 0.9062, 0.9545, 0.9375, 0.5, 0.9062, 0.5, 0.9062, 0.5455, 0.9375, 0.5455, 0.9375, 0.5455, 0.9062, 0.5455, 0.9062, 0.5909, 0.9375, 0.5909, 0.9375, 0.5909, 0.9062, 0.5909, 0.9062, 0.6364, 0.9375, 0.6364, 0.9375, 0.6364, 0.9062, 0.6364, 0.9062, 0.6818, 0.9375, 0.6818, 0.9375, 0.6818, 0.9062, 0.6818, 0.9062, 0.7273, 0.9375, 0.7273, 0.9375, 0.7273, 0.9062, 0.7273, 0.9062, 0.7727, 0.9375, 0.7727, 0.9375, 0.7727, 0.9062, 0.7727, 0.9062, 0.8182, 0.9375, 0.8182, 0.9375, 0.8182, 0.9062, 0.8182, 0.9062, 0.8636, 0.9375, 0.8636, 0.9375, 0.8636, 0.9062, 0.8636, 0.9062, 0.9091, 0.9375, 0.9091, 0.9375, 0.9091, 0.9062, 0.9091, 0.9062, 0.9545, 0.9375, 0.9545, 0.9688, 0.5, 0.9375, 0.5, 0.9375, 0.5455, 0.9688, 0.5455, 0.9688, 0.5455, 0.9375, 0.5455, 0.9375, 0.5909, 0.9688, 0.5909, 0.9688, 0.5909, 0.9375, 0.5909, 0.9375, 0.6364, 0.9688, 0.6364, 0.9688, 0.6364, 0.9375, 0.6364, 0.9375, 0.6818, 0.9688, 0.6818, 0.9688, 0.6818, 0.9375, 0.6818, 0.9375, 0.7273, 0.9688, 0.7273, 0.9688, 0.7273, 0.9375, 0.7273, 0.9375, 0.7727, 0.9688, 0.7727, 0.9688, 0.7727, 0.9375, 0.7727, 0.9375, 0.8182, 0.9688, 0.8182, 0.9688, 0.8182, 0.9375, 0.8182, 0.9375, 0.8636, 0.9688, 0.8636, 0.9688, 0.8636, 0.9375, 0.8636, 0.9375, 0.9091, 0.9688, 0.9091, 0.9688, 0.9091, 0.9375, 0.9091, 0.9375, 0.9545, 0.9688, 0.9545, 1.0, 0.5, 0.9688, 0.5, 0.9688, 0.5455, 1.0, 0.5455, 1.0, 0.5455, 0.9688, 0.5455, 0.9688, 0.5909, 1.0, 0.5909, 1.0, 0.5909, 0.9688, 0.5909, 0.9688, 0.6364, 1.0, 0.6364, 1.0, 0.6364, 0.9688, 0.6364, 0.9688, 0.6818, 1.0, 0.6818, 1.0, 0.6818, 0.9688, 0.6818, 0.9688, 0.7273, 1.0, 0.7273, 1.0, 0.7273, 0.9688, 0.7273, 0.9688, 0.7727, 1.0, 0.7727, 1.0, 0.7727, 0.9688, 0.7727, 0.9688, 0.8182, 1.0, 0.8182, 1.0, 0.8182, 0.9688, 0.8182, 0.9688, 0.8636, 1.0, 0.8636, 1.0, 0.8636, 0.9688, 0.8636, 0.9688, 0.9091, 1.0, 0.9091, 1.0, 0.9091, 0.9688, 0.9091, 0.9688, 0.9545, 1.0, 0.9545, 1.0, 0.9545, 1.0, 1.0, 0.9688, 1.0, 0.9688, 0.9545, 0.9688, 0.9545, 0.9688, 1.0, 0.9375, 1.0, 0.9375, 0.9545, 0.9375, 0.9545, 0.9375, 1.0, 0.9062, 1.0, 0.9062, 0.9545, 0.9062, 0.9545, 0.9062, 1.0, 0.875, 1.0, 0.875, 0.9545, 0.875, 0.9545, 0.875, 1.0, 0.8438, 1.0, 0.8438, 0.9545, 0.8438, 0.9545, 0.8438, 1.0, 0.8125, 1.0, 0.8125, 0.9545, 0.8125, 0.9545, 0.8125, 1.0, 0.7812, 1.0, 0.7812, 0.9545, 0.7812, 0.9545, 0.7812, 1.0, 0.75, 1.0, 0.75, 0.9545, 0.75, 0.9545, 0.75, 1.0, 0.7188, 1.0, 0.7188, 0.9545, 0.7188, 0.9545, 0.7188, 1.0, 0.6875, 1.0, 0.6875, 0.9545, 0.6875, 0.9545, 0.6875, 1.0, 0.6562, 1.0, 0.6562, 0.9545, 0.6562, 0.9545, 0.6562, 1.0, 0.625, 1.0, 0.625, 0.9545, 0.625, 0.9545, 0.625, 1.0, 0.5938, 1.0, 0.5937, 0.9545, 0.5937, 0.9545, 0.5938, 1.0, 0.5625, 1.0, 0.5625, 0.9545, 0.5625, 0.9545, 0.5625, 1.0, 0.5312, 1.0, 0.5312, 0.9545, 0.5312, 0.9545, 0.5312, 1.0, 0.5, 1.0, 0.5, 0.9545, 0.5, 0.9545, 0.5, 1.0, 0.4688, 1.0, 0.4687, 0.9545, 0.4687, 0.9545, 0.4688, 1.0, 0.4375, 1.0, 0.4375, 0.9545, 0.4375, 0.9545, 0.4375, 1.0, 0.4062, 1.0, 0.4062, 0.9545, 0.4062, 0.9545, 0.4062, 1.0, 0.375, 1.0, 0.375, 0.9545, 0.375, 0.9545, 0.375, 1.0, 0.3438, 1.0, 0.3438, 0.9545, 0.3438, 0.9545, 0.3438, 1.0, 0.3125, 1.0, 0.3125, 0.9545, 0.3125, 0.9545, 0.3125, 1.0, 0.2812, 1.0, 0.2812, 0.9545, 0.2812, 0.9545, 0.2812, 1.0, 0.25, 1.0, 0.25, 0.9545, 0.25, 0.9545, 0.25, 1.0, 0.2188, 1.0, 0.2187, 0.9545, 0.2187, 0.9545, 0.2188, 1.0, 0.1875, 1.0, 0.1875, 0.9545, 0.1875, 0.9545, 0.1875, 1.0, 0.1562, 1.0, 0.1562, 0.9545, 0.1562, 0.9545, 0.1562, 1.0, 0.125, 1.0, 0.125, 0.9545, 0.125, 0.9545, 0.125, 1.0, 0.09375, 1.0, 0.09375, 0.9545, 0.09375, 0.9545, 0.09375, 1.0, 0.0625, 1.0, 0.0625, 0.9545, 0.0625, 0.9545, 0.0625, 1.0, 0.03125, 1.0, 0.03125, 0.9545, 0.03125, 0.9545, 0.03125, 1.0, 0.0, 1.0, 0.0, 0.9545, 0.75, 0.49, 0.7968, 0.4854, 0.8418, 0.4717, 0.8833, 0.4496, 0.9197, 0.4197, 0.9496, 0.3833, 0.9717, 0.3418, 0.9854, 0.2968, 0.99, 0.25, 0.9854, 0.2032, 0.9717, 0.1582, 0.9496, 0.1167, 0.9197, 0.08029, 0.8833, 0.05045, 0.8418, 0.02827, 0.7968, 0.01461, 0.75, 0.01, 0.7032, 0.01461, 0.6582, 0.02827, 0.6167, 0.05045, 0.5803, 0.08029, 0.5504, 0.1167, 0.5283, 0.1582, 0.5146, 0.2032, 0.51, 0.25, 0.5146, 0.2968, 0.5283, 0.3418, 0.5504, 0.3833, 0.5803, 0.4197, 0.6167, 0.4496, 0.6582, 0.4717, 0.7032, 0.4854, 0.03125, 0.5, 0.03125, 0.5455, 0.0, 0.5455, 0.0, 0.5, 0.03125, 0.5455, 0.03125, 0.5909, 0.0, 0.5909, 0.0, 0.5455, 0.03125, 0.5909, 0.03125, 0.6364, 0.0, 0.6364, 0.0, 0.5909, 0.03125, 0.6364, 0.03125, 0.6818, 0.0, 0.6818, 0.0, 0.6364, 0.03125, 0.6818, 0.03125, 0.7273, 0.0, 0.7273, 0.0, 0.6818, 0.03125, 0.7273, 0.03125, 0.7727, 0.0, 0.7727, 0.0, 0.7273, 0.03125, 0.7727, 0.03125, 0.8182, 0.0, 0.8182, 0.0, 0.7727, 0.03125, 0.8182, 0.03125, 0.8636, 0.0, 0.8636, 0.0, 0.8182, 0.03125, 0.8636, 0.03125, 0.9091, 0.0, 0.9091, 0.0, 0.8636, 0.03125, 0.9091, 0.03125, 0.9545, 0.0, 0.9545, 0.0, 0.9091, 0.0625, 0.5, 0.0625, 0.5455, 0.03125, 0.5455, 0.03125, 0.5, 0.0625, 0.5455, 0.0625, 0.5909, 0.03125, 0.5909, 0.03125, 0.5455, 0.0625, 0.5909, 0.0625, 0.6364, 0.03125, 0.6364, 0.03125, 0.5909, 0.0625, 0.6364, 0.0625, 0.6818, 0.03125, 0.6818, 0.03125, 0.6364, 0.0625, 0.6818, 0.0625, 0.7273, 0.03125, 0.7273, 0.03125, 0.6818, 0.0625, 0.7273, 0.0625, 0.7727, 0.03125, 0.7727, 0.03125, 0.7273, 0.0625, 0.7727, 0.0625, 0.8182, 0.03125, 0.8182, 0.03125, 0.7727, 0.0625, 0.8182, 0.0625, 0.8636, 0.03125, 0.8636, 0.03125, 0.8182, 0.0625, 0.8636, 0.0625, 0.9091, 0.03125, 0.9091, 0.03125, 0.8636, 0.0625, 0.9091, 0.0625, 0.9545, 0.03125, 0.9545, 0.03125, 0.9091, 0.09375, 0.5, 0.09375, 0.5455, 0.0625, 0.5455, 0.0625, 0.5, 0.09375, 0.5455, 0.09375, 0.5909, 0.0625, 0.5909, 0.0625, 0.5455, 0.09375, 0.5909, 0.09375, 0.6364, 0.0625, 0.6364, 0.0625, 0.5909, 0.09375, 0.6364, 0.09375, 0.6818, 0.0625, 0.6818, 0.0625, 0.6364, 0.09375, 0.6818, 0.09375, 0.7273, 0.0625, 0.7273, 0.0625, 0.6818, 0.09375, 0.7273, 0.09375, 0.7727, 0.0625, 0.7727, 0.0625, 0.7273, 0.09375, 0.7727, 0.09375, 0.8182, 0.0625, 0.8182, 0.0625, 0.7727, 0.09375, 0.8182, 0.09375, 0.8636, 0.0625, 0.8636, 0.0625, 0.8182, 0.09375, 0.8636, 0.09375, 0.9091, 0.0625, 0.9091, 0.0625, 0.8636, 0.09375, 0.9091, 0.09375, 0.9545, 0.0625, 0.9545, 0.0625, 0.9091, 0.125, 0.5, 0.125, 0.5455, 0.09375, 0.5455, 0.09375, 0.5, 0.125, 0.5455, 0.125, 0.5909, 0.09375, 0.5909, 0.09375, 0.5455, 0.125, 0.5909, 0.125, 0.6364, 0.09375, 0.6364, 0.09375, 0.5909, 0.125, 0.6364, 0.125, 0.6818, 0.09375, 0.6818, 0.09375, 0.6364, 0.125, 0.6818, 0.125, 0.7273, 0.09375, 0.7273, 0.09375, 0.6818, 0.125, 0.7273, 0.125, 0.7727, 0.09375, 0.7727, 0.09375, 0.7273, 0.125, 0.7727, 0.125, 0.8182, 0.09375, 0.8182, 0.09375, 0.7727, 0.125, 0.8182, 0.125, 0.8636, 0.09375, 0.8636, 0.09375, 0.8182, 0.125, 0.8636, 0.125, 0.9091, 0.09375, 0.9091, 0.09375, 0.8636, 0.125, 0.9091, 0.125, 0.9545, 0.09375, 0.9545, 0.09375, 0.9091, 0.1562, 0.5, 0.1562, 0.5455, 0.125, 0.5455, 0.125, 0.5, 0.1562, 0.5455, 0.1562, 0.5909, 0.125, 0.5909, 0.125, 0.5455, 0.1562, 0.5909, 0.1562, 0.6364, 0.125, 0.6364, 0.125, 0.5909, 0.1562, 0.6364, 0.1562, 0.6818, 0.125, 0.6818, 0.125, 0.6364, 0.1562, 0.6818, 0.1562, 0.7273, 0.125, 0.7273, 0.125, 0.6818, 0.1562, 0.7273, 0.1562, 0.7727, 0.125, 0.7727, 0.125, 0.7273, 0.1562, 0.7727, 0.1562, 0.8182, 0.125, 0.8182, 0.125, 0.7727, 0.1562, 0.8182, 0.1562, 0.8636, 0.125, 0.8636, 0.125, 0.8182, 0.1562, 0.8636, 0.1562, 0.9091, 0.125, 0.9091, 0.125, 0.8636, 0.1562, 0.9091, 0.1562, 0.9545, 0.125, 0.9545, 0.125, 0.9091, 0.1875, 0.5, 0.1875, 0.5455, 0.1562, 0.5455, 0.1562, 0.5, 0.1875, 0.5455, 0.1875, 0.5909, 0.1562, 0.5909, 0.1562, 0.5455, 0.1875, 0.5909, 0.1875, 0.6364, 0.1562, 0.6364, 0.1562, 0.5909, 0.1875, 0.6364, 0.1875, 0.6818, 0.1562, 0.6818, 0.1562, 0.6364, 0.1875, 0.6818, 0.1875, 0.7273, 0.1562, 0.7273, 0.1562, 0.6818, 0.1875, 0.7273, 0.1875, 0.7727, 0.1562, 0.7727, 0.1562, 0.7273, 0.1875, 0.7727, 0.1875, 0.8182, 0.1562, 0.8182, 0.1562, 0.7727, 0.1875, 0.8182, 0.1875, 0.8636, 0.1562, 0.8636, 0.1562, 0.8182, 0.1875, 0.8636, 0.1875, 0.9091, 0.1562, 0.9091, 0.1562, 0.8636, 0.1875, 0.9091, 0.1875, 0.9545, 0.1562, 0.9545, 0.1562, 0.9091, 0.2188, 0.5, 0.2188, 0.5455, 0.1875, 0.5455, 0.1875, 0.5, 0.2188, 0.5455, 0.2187, 0.5909, 0.1875, 0.5909, 0.1875, 0.5455, 0.2187, 0.5909, 0.2187, 0.6364, 0.1875, 0.6364, 0.1875, 0.5909, 0.2187, 0.6364, 0.2187, 0.6818, 0.1875, 0.6818, 0.1875, 0.6364, 0.2187, 0.6818, 0.2187, 0.7273, 0.1875, 0.7273, 0.1875, 0.6818, 0.2187, 0.7273, 0.2187, 0.7727, 0.1875, 0.7727, 0.1875, 0.7273, 0.2187, 0.7727, 0.2187, 0.8182, 0.1875, 0.8182, 0.1875, 0.7727, 0.2187, 0.8182, 0.2187, 0.8636, 0.1875, 0.8636, 0.1875, 0.8182, 0.2187, 0.8636, 0.2187, 0.9091, 0.1875, 0.9091, 0.1875, 0.8636, 0.2187, 0.9091, 0.2187, 0.9545, 0.1875, 0.9545, 0.1875, 0.9091, 0.25, 0.5, 0.25, 0.5455, 0.2188, 0.5455, 0.2188, 0.5, 0.25, 0.5455, 0.25, 0.5909, 0.2187, 0.5909, 0.2188, 0.5455, 0.25, 0.5909, 0.25, 0.6364, 0.2187, 0.6364, 0.2187, 0.5909, 0.25, 0.6364, 0.25, 0.6818, 0.2187, 0.6818, 0.2187, 0.6364, 0.25, 0.6818, 0.25, 0.7273, 0.2187, 0.7273, 0.2187, 0.6818, 0.25, 0.7273, 0.25, 0.7727, 0.2187, 0.7727, 0.2187, 0.7273, 0.25, 0.7727, 0.25, 0.8182, 0.2187, 0.8182, 0.2187, 0.7727, 0.25, 0.8182, 0.25, 0.8636, 0.2187, 0.8636, 0.2187, 0.8182, 0.25, 0.8636, 0.25, 0.9091, 0.2187, 0.9091, 0.2187, 0.8636, 0.25, 0.9091, 0.25, 0.9545, 0.2187, 0.9545, 0.2187, 0.9091, 0.2812, 0.5, 0.2812, 0.5455, 0.25, 0.5455, 0.25, 0.5, 0.2812, 0.5455, 0.2812, 0.5909, 0.25, 0.5909, 0.25, 0.5455, 0.2812, 0.5909, 0.2812, 0.6364, 0.25, 0.6364, 0.25, 0.5909, 0.2812, 0.6364, 0.2812, 0.6818, 0.25, 0.6818, 0.25, 0.6364, 0.2812, 0.6818, 0.2812, 0.7273, 0.25, 0.7273, 0.25, 0.6818, 0.2812, 0.7273, 0.2812, 0.7727, 0.25, 0.7727, 0.25, 0.7273, 0.2812, 0.7727, 0.2812, 0.8182, 0.25, 0.8182, 0.25, 0.7727, 0.2812, 0.8182, 0.2812, 0.8636, 0.25, 0.8636, 0.25, 0.8182, 0.2812, 0.8636, 0.2812, 0.9091, 0.25, 0.9091, 0.25, 0.8636, 0.2812, 0.9091, 0.2812, 0.9545, 0.25, 0.9545, 0.25, 0.9091, 0.3125, 0.5, 0.3125, 0.5455, 0.2812, 0.5455, 0.2812, 0.5, 0.3125, 0.5455, 0.3125, 0.5909, 0.2812, 0.5909, 0.2812, 0.5455, 0.3125, 0.5909, 0.3125, 0.6364, 0.2812, 0.6364, 0.2812, 0.5909, 0.3125, 0.6364, 0.3125, 0.6818, 0.2812, 0.6818, 0.2812, 0.6364, 0.3125, 0.6818, 0.3125, 0.7273, 0.2812, 0.7273, 0.2812, 0.6818, 0.3125, 0.7273, 0.3125, 0.7727, 0.2812, 0.7727, 0.2812, 0.7273, 0.3125, 0.7727, 0.3125, 0.8182, 0.2812, 0.8182, 0.2812, 0.7727, 0.3125, 0.8182, 0.3125, 0.8636, 0.2812, 0.8636, 0.2812, 0.8182, 0.3125, 0.8636, 0.3125, 0.9091, 0.2812, 0.9091, 0.2812, 0.8636, 0.3125, 0.9091, 0.3125, 0.9545, 0.2812, 0.9545, 0.2812, 0.9091, 0.3438, 0.5, 0.3438, 0.5455, 0.3125, 0.5455, 0.3125, 0.5, 0.3438, 0.5455, 0.3437, 0.5909, 0.3125, 0.5909, 0.3125, 0.5455, 0.3437, 0.5909, 0.3437, 0.6364, 0.3125, 0.6364, 0.3125, 0.5909, 0.3437, 0.6364, 0.3437, 0.6818, 0.3125, 0.6818, 0.3125, 0.6364, 0.3437, 0.6818, 0.3437, 0.7273, 0.3125, 0.7273, 0.3125, 0.6818, 0.3437, 0.7273, 0.3438, 0.7727, 0.3125, 0.7727, 0.3125, 0.7273, 0.3438, 0.7727, 0.3438, 0.8182, 0.3125, 0.8182, 0.3125, 0.7727, 0.3438, 0.8182, 0.3438, 0.8636, 0.3125, 0.8636, 0.3125, 0.8182, 0.3438, 0.8636, 0.3438, 0.9091, 0.3125, 0.9091, 0.3125, 0.8636, 0.3438, 0.9091, 0.3438, 0.9545, 0.3125, 0.9545, 0.3125, 0.9091, 0.375, 0.5, 0.375, 0.5455, 0.3438, 0.5455, 0.3438, 0.5, 0.375, 0.5455, 0.375, 0.5909, 0.3437, 0.5909, 0.3438, 0.5455, 0.375, 0.5909, 0.375, 0.6364, 0.3437, 0.6364, 0.3437, 0.5909, 0.375, 0.6364, 0.375, 0.6818, 0.3437, 0.6818, 0.3437, 0.6364, 0.375, 0.6818, 0.375, 0.7273, 0.3437, 0.7273, 0.3437, 0.6818, 0.375, 0.7273, 0.375, 0.7727, 0.3438, 0.7727, 0.3437, 0.7273, 0.375, 0.7727, 0.375, 0.8182, 0.3438, 0.8182, 0.3438, 0.7727, 0.375, 0.8182, 0.375, 0.8636, 0.3438, 0.8636, 0.3438, 0.8182, 0.375, 0.8636, 0.375, 0.9091, 0.3438, 0.9091, 0.3438, 0.8636, 0.375, 0.9091, 0.375, 0.9545, 0.3438, 0.9545, 0.3438, 0.9091, 0.4062, 0.5, 0.4062, 0.5455, 0.375, 0.5455, 0.375, 0.5, 0.4062, 0.5455, 0.4062, 0.5909, 0.375, 0.5909, 0.375, 0.5455, 0.4062, 0.5909, 0.4063, 0.6364, 0.375, 0.6364, 0.375, 0.5909, 0.4063, 0.6364, 0.4063, 0.6818, 0.375, 0.6818, 0.375, 0.6364, 0.4063, 0.6818, 0.4062, 0.7273, 0.375, 0.7273, 0.375, 0.6818, 0.4062, 0.7273, 0.4062, 0.7727, 0.375, 0.7727, 0.375, 0.7273, 0.4062, 0.7727, 0.4062, 0.8182, 0.375, 0.8182, 0.375, 0.7727, 0.4062, 0.8182, 0.4062, 0.8636, 0.375, 0.8636, 0.375, 0.8182, 0.4062, 0.8636, 0.4062, 0.9091, 0.375, 0.9091, 0.375, 0.8636, 0.4062, 0.9091, 0.4062, 0.9545, 0.375, 0.9545, 0.375, 0.9091, 0.4375, 0.5, 0.4375, 0.5455, 0.4062, 0.5455, 0.4062, 0.5, 0.4375, 0.5455, 0.4375, 0.5909, 0.4062, 0.5909, 0.4062, 0.5455, 0.4375, 0.5909, 0.4375, 0.6364, 0.4063, 0.6364, 0.4062, 0.5909, 0.4375, 0.6364, 0.4375, 0.6818, 0.4063, 0.6818, 0.4063, 0.6364, 0.4375, 0.6818, 0.4375, 0.7273, 0.4062, 0.7273, 0.4063, 0.6818, 0.4375, 0.7273, 0.4375, 0.7727, 0.4062, 0.7727, 0.4062, 0.7273, 0.4375, 0.7727, 0.4375, 0.8182, 0.4062, 0.8182, 0.4062, 0.7727, 0.4375, 0.8182, 0.4375, 0.8636, 0.4062, 0.8636, 0.4062, 0.8182, 0.4375, 0.8636, 0.4375, 0.9091, 0.4062, 0.9091, 0.4062, 0.8636, 0.4375, 0.9091, 0.4375, 0.9545, 0.4062, 0.9545, 0.4062, 0.9091, 0.4688, 0.5, 0.4688, 0.5455, 0.4375, 0.5455, 0.4375, 0.5, 0.4688, 0.5455, 0.4688, 0.5909, 0.4375, 0.5909, 0.4375, 0.5455, 0.4688, 0.5909, 0.4688, 0.6364, 0.4375, 0.6364, 0.4375, 0.5909, 0.4688, 0.6364, 0.4688, 0.6818, 0.4375, 0.6818, 0.4375, 0.6364, 0.4688, 0.6818, 0.4688, 0.7273, 0.4375, 0.7273, 0.4375, 0.6818, 0.4688, 0.7273, 0.4688, 0.7727, 0.4375, 0.7727, 0.4375, 0.7273, 0.4688, 0.7727, 0.4688, 0.8182, 0.4375, 0.8182, 0.4375, 0.7727, 0.4688, 0.8182, 0.4688, 0.8636, 0.4375, 0.8636, 0.4375, 0.8182, 0.4688, 0.8636, 0.4687, 0.9091, 0.4375, 0.9091, 0.4375, 0.8636, 0.4687, 0.9091, 0.4687, 0.9545, 0.4375, 0.9545, 0.4375, 0.9091, 0.5, 0.5, 0.5, 0.5455, 0.4688, 0.5455, 0.4688, 0.5, 0.5, 0.5455, 0.5, 0.5909, 0.4688, 0.5909, 0.4688, 0.5455, 0.5, 0.5909, 0.5, 0.6364, 0.4688, 0.6364, 0.4688, 0.5909, 0.5, 0.6364, 0.5, 0.6818, 0.4688, 0.6818, 0.4688, 0.6364, 0.5, 0.6818, 0.5, 0.7273, 0.4688, 0.7273, 0.4688, 0.6818, 0.5, 0.7273, 0.5, 0.7727, 0.4688, 0.7727, 0.4688, 0.7273, 0.5, 0.7727, 0.5, 0.8182, 0.4688, 0.8182, 0.4688, 0.7727, 0.5, 0.8182, 0.5, 0.8636, 0.4688, 0.8636, 0.4688, 0.8182, 0.5, 0.8636, 0.5, 0.9091, 0.4687, 0.9091, 0.4688, 0.8636, 0.5, 0.9091, 0.5, 0.9545, 0.4687, 0.9545, 0.4687, 0.9091, 0.5312, 0.5, 0.5312, 0.5455, 0.5, 0.5455, 0.5, 0.5, 0.5312, 0.5455, 0.5312, 0.5909, 0.5, 0.5909, 0.5, 0.5455, 0.5312, 0.5909, 0.5312, 0.6364, 0.5, 0.6364, 0.5, 0.5909, 0.5312, 0.6364, 0.5312, 0.6818, 0.5, 0.6818, 0.5, 0.6364, 0.5312, 0.6818, 0.5312, 0.7273, 0.5, 0.7273, 0.5, 0.6818, 0.5312, 0.7273, 0.5312, 0.7727, 0.5, 0.7727, 0.5, 0.7273, 0.5312, 0.7727, 0.5312, 0.8182, 0.5, 0.8182, 0.5, 0.7727, 0.5312, 0.8182, 0.5312, 0.8636, 0.5, 0.8636, 0.5, 0.8182, 0.5312, 0.8636, 0.5312, 0.9091, 0.5, 0.9091, 0.5, 0.8636, 0.5312, 0.9091, 0.5312, 0.9545, 0.5, 0.9545, 0.5, 0.9091, 0.5625, 0.5, 0.5625, 0.5455, 0.5312, 0.5455, 0.5312, 0.5, 0.5625, 0.5455, 0.5625, 0.5909, 0.5312, 0.5909, 0.5312, 0.5455, 0.5625, 0.5909, 0.5625, 0.6364, 0.5312, 0.6364, 0.5312, 0.5909, 0.5625, 0.6364, 0.5625, 0.6818, 0.5312, 0.6818, 0.5312, 0.6364, 0.5625, 0.6818, 0.5625, 0.7273, 0.5312, 0.7273, 0.5312, 0.6818, 0.5625, 0.7273, 0.5625, 0.7727, 0.5312, 0.7727, 0.5312, 0.7273, 0.5625, 0.7727, 0.5625, 0.8182, 0.5312, 0.8182, 0.5312, 0.7727, 0.5625, 0.8182, 0.5625, 0.8636, 0.5312, 0.8636, 0.5312, 0.8182, 0.5625, 0.8636, 0.5625, 0.9091, 0.5312, 0.9091, 0.5312, 0.8636, 0.5625, 0.9091, 0.5625, 0.9545, 0.5312, 0.9545, 0.5312, 0.9091, 0.5938, 0.5, 0.5938, 0.5455, 0.5625, 0.5455, 0.5625, 0.5, 0.5938, 0.5455, 0.5938, 0.5909, 0.5625, 0.5909, 0.5625, 0.5455, 0.5938, 0.5909, 0.5938, 0.6364, 0.5625, 0.6364, 0.5625, 0.5909, 0.5938, 0.6364, 0.5938, 0.6818, 0.5625, 0.6818, 0.5625, 0.6364, 0.5938, 0.6818, 0.5938, 0.7273, 0.5625, 0.7273, 0.5625, 0.6818, 0.5938, 0.7273, 0.5938, 0.7727, 0.5625, 0.7727, 0.5625, 0.7273, 0.5938, 0.7727, 0.5937, 0.8182, 0.5625, 0.8182, 0.5625, 0.7727, 0.5937, 0.8182, 0.5937, 0.8636, 0.5625, 0.8636, 0.5625, 0.8182, 0.5937, 0.8636, 0.5937, 0.9091, 0.5625, 0.9091, 0.5625, 0.8636, 0.5937, 0.9091, 0.5937, 0.9545, 0.5625, 0.9545, 0.5625, 0.9091, 0.625, 0.5, 0.625, 0.5455, 0.5938, 0.5455, 0.5938, 0.5, 0.625, 0.5455, 0.625, 0.5909, 0.5938, 0.5909, 0.5938, 0.5455, 0.625, 0.5909, 0.625, 0.6364, 0.5938, 0.6364, 0.5938, 0.5909, 0.625, 0.6364, 0.625, 0.6818, 0.5938, 0.6818, 0.5938, 0.6364, 0.625, 0.6818, 0.625, 0.7273, 0.5938, 0.7273, 0.5938, 0.6818, 0.625, 0.7273, 0.625, 0.7727, 0.5938, 0.7727, 0.5938, 0.7273, 0.625, 0.7727, 0.625, 0.8182, 0.5937, 0.8182, 0.5938, 0.7727, 0.625, 0.8182, 0.625, 0.8636, 0.5937, 0.8636, 0.5937, 0.8182, 0.625, 0.8636, 0.625, 0.9091, 0.5937, 0.9091, 0.5937, 0.8636, 0.625, 0.9091, 0.625, 0.9545, 0.5937, 0.9545, 0.5937, 0.9091, 0.6562, 0.5, 0.6562, 0.5455, 0.625, 0.5455, 0.625, 0.5, 0.6562, 0.5455, 0.6562, 0.5909, 0.625, 0.5909, 0.625, 0.5455, 0.6562, 0.5909, 0.6563, 0.6364, 0.625, 0.6364, 0.625, 0.5909, 0.6563, 0.6364, 0.6563, 0.6818, 0.625, 0.6818, 0.625, 0.6364, 0.6563, 0.6818, 0.6562, 0.7273, 0.625, 0.7273, 0.625, 0.6818, 0.6562, 0.7273, 0.6562, 0.7727, 0.625, 0.7727, 0.625, 0.7273, 0.6562, 0.7727, 0.6562, 0.8182, 0.625, 0.8182, 0.625, 0.7727, 0.6562, 0.8182, 0.6562, 0.8636, 0.625, 0.8636, 0.625, 0.8182, 0.6562, 0.8636, 0.6562, 0.9091, 0.625, 0.9091, 0.625, 0.8636, 0.6562, 0.9091, 0.6562, 0.9545, 0.625, 0.9545, 0.625, 0.9091, 0.6875, 0.5, 0.6875, 0.5455, 0.6562, 0.5455, 0.6562, 0.5, 0.6875, 0.5455, 0.6875, 0.5909, 0.6562, 0.5909, 0.6562, 0.5455, 0.6875, 0.5909, 0.6875, 0.6364, 0.6563, 0.6364, 0.6562, 0.5909, 0.6875, 0.6364, 0.6875, 0.6818, 0.6563, 0.6818, 0.6563, 0.6364, 0.6875, 0.6818, 0.6875, 0.7273, 0.6562, 0.7273, 0.6563, 0.6818, 0.6875, 0.7273, 0.6875, 0.7727, 0.6562, 0.7727, 0.6562, 0.7273, 0.6875, 0.7727, 0.6875, 0.8182, 0.6562, 0.8182, 0.6562, 0.7727, 0.6875, 0.8182, 0.6875, 0.8636, 0.6562, 0.8636, 0.6562, 0.8182, 0.6875, 0.8636, 0.6875, 0.9091, 0.6562, 0.9091, 0.6562, 0.8636, 0.6875, 0.9091, 0.6875, 0.9545, 0.6562, 0.9545, 0.6562, 0.9091, 0.7188, 0.5, 0.7188, 0.5455, 0.6875, 0.5455, 0.6875, 0.5, 0.7188, 0.5455, 0.7188, 0.5909, 0.6875, 0.5909, 0.6875, 0.5455, 0.7188, 0.5909, 0.7188, 0.6364, 0.6875, 0.6364, 0.6875, 0.5909, 0.7188, 0.6364, 0.7188, 0.6818, 0.6875, 0.6818, 0.6875, 0.6364, 0.7188, 0.6818, 0.7188, 0.7273, 0.6875, 0.7273, 0.6875, 0.6818, 0.7188, 0.7273, 0.7188, 0.7727, 0.6875, 0.7727, 0.6875, 0.7273, 0.7188, 0.7727, 0.7187, 0.8182, 0.6875, 0.8182, 0.6875, 0.7727, 0.7187, 0.8182, 0.7187, 0.8636, 0.6875, 0.8636, 0.6875, 0.8182, 0.7187, 0.8636, 0.7187, 0.9091, 0.6875, 0.9091, 0.6875, 0.8636, 0.7187, 0.9091, 0.7188, 0.9545, 0.6875, 0.9545, 0.6875, 0.9091, 0.75, 0.5, 0.75, 0.5455, 0.7188, 0.5455, 0.7188, 0.5, 0.75, 0.5455, 0.75, 0.5909, 0.7188, 0.5909, 0.7188, 0.5455, 0.75, 0.5909, 0.75, 0.6364, 0.7188, 0.6364, 0.7188, 0.5909, 0.75, 0.6364, 0.75, 0.6818, 0.7188, 0.6818, 0.7188, 0.6364, 0.75, 0.6818, 0.75, 0.7273, 0.7188, 0.7273, 0.7188, 0.6818, 0.75, 0.7273, 0.75, 0.7727, 0.7188, 0.7727, 0.7188, 0.7273, 0.75, 0.7727, 0.75, 0.8182, 0.7187, 0.8182, 0.7188, 0.7727, 0.75, 0.8182, 0.75, 0.8636, 0.7187, 0.8636, 0.7187, 0.8182, 0.75, 0.8636, 0.75, 0.9091, 0.7187, 0.9091, 0.7187, 0.8636, 0.75, 0.9091, 0.75, 0.9545, 0.7188, 0.9545, 0.7187, 0.9091, 0.7812, 0.5, 0.7812, 0.5455, 0.75, 0.5455, 0.75, 0.5, 0.7812, 0.5455, 0.7812, 0.5909, 0.75, 0.5909, 0.75, 0.5455, 0.7812, 0.5909, 0.7812, 0.6364, 0.75, 0.6364, 0.75, 0.5909, 0.7812, 0.6364, 0.7812, 0.6818, 0.75, 0.6818, 0.75, 0.6364, 0.7812, 0.6818, 0.7812, 0.7273, 0.75, 0.7273, 0.75, 0.6818, 0.7812, 0.7273, 0.7813, 0.7727, 0.75, 0.7727, 0.75, 0.7273, 0.7813, 0.7727, 0.7813, 0.8182, 0.75, 0.8182, 0.75, 0.7727, 0.7813, 0.8182, 0.7813, 0.8636, 0.75, 0.8636, 0.75, 0.8182, 0.7813, 0.8636, 0.7812, 0.9091, 0.75, 0.9091, 0.75, 0.8636, 0.7812, 0.9091, 0.7812, 0.9545, 0.75, 0.9545, 0.75, 0.9091, 0.8125, 0.5, 0.8125, 0.5455, 0.7812, 0.5455, 0.7812, 0.5, 0.8125, 0.5455, 0.8125, 0.5909, 0.7812, 0.5909, 0.7812, 0.5455, 0.8125, 0.5909, 0.8125, 0.6364, 0.7812, 0.6364, 0.7812, 0.5909, 0.8125, 0.6364, 0.8125, 0.6818, 0.7812, 0.6818, 0.7812, 0.6364, 0.8125, 0.6818, 0.8125, 0.7273, 0.7812, 0.7273, 0.7812, 0.6818, 0.8125, 0.7273, 0.8125, 0.7727, 0.7813, 0.7727, 0.7812, 0.7273, 0.8125, 0.7727, 0.8125, 0.8182, 0.7813, 0.8182, 0.7813, 0.7727, 0.8125, 0.8182, 0.8125, 0.8636, 0.7813, 0.8636, 0.7813, 0.8182, 0.8125, 0.8636, 0.8125, 0.9091, 0.7812, 0.9091, 0.7813, 0.8636, 0.8125, 0.9091, 0.8125, 0.9545, 0.7812, 0.9545, 0.7812, 0.9091, 0.8438, 0.5, 0.8438, 0.5455, 0.8125, 0.5455, 0.8125, 0.5, 0.8438, 0.5455, 0.8437, 0.5909, 0.8125, 0.5909, 0.8125, 0.5455, 0.8437, 0.5909, 0.8438, 0.6364, 0.8125, 0.6364, 0.8125, 0.5909, 0.8438, 0.6364, 0.8438, 0.6818, 0.8125, 0.6818, 0.8125, 0.6364, 0.8438, 0.6818, 0.8438, 0.7273, 0.8125, 0.7273, 0.8125, 0.6818, 0.8438, 0.7273, 0.8438, 0.7727, 0.8125, 0.7727, 0.8125, 0.7273, 0.8438, 0.7727, 0.8438, 0.8182, 0.8125, 0.8182, 0.8125, 0.7727, 0.8438, 0.8182, 0.8438, 0.8636, 0.8125, 0.8636, 0.8125, 0.8182, 0.8438, 0.8636, 0.8438, 0.9091, 0.8125, 0.9091, 0.8125, 0.8636, 0.8438, 0.9091, 0.8438, 0.9545, 0.8125, 0.9545, 0.8125, 0.9091, 0.875, 0.5, 0.875, 0.5455, 0.8438, 0.5455, 0.8438, 0.5, 0.875, 0.5455, 0.875, 0.5909, 0.8437, 0.5909, 0.8438, 0.5455, 0.875, 0.5909, 0.875, 0.6364, 0.8438, 0.6364, 0.8437, 0.5909, 0.875, 0.6364, 0.875, 0.6818, 0.8438, 0.6818, 0.8438, 0.6364, 0.875, 0.6818, 0.875, 0.7273, 0.8438, 0.7273, 0.8438, 0.6818, 0.875, 0.7273, 0.875, 0.7727, 0.8438, 0.7727, 0.8438, 0.7273, 0.875, 0.7727, 0.875, 0.8182, 0.8438, 0.8182, 0.8438, 0.7727, 0.875, 0.8182, 0.875, 0.8636, 0.8438, 0.8636, 0.8438, 0.8182, 0.875, 0.8636, 0.875, 0.9091, 0.8438, 0.9091, 0.8438, 0.8636, 0.875, 0.9091, 0.875, 0.9545, 0.8438, 0.9545, 0.8438, 0.9091, 0.9062, 0.5, 0.9062, 0.5455, 0.875, 0.5455, 0.875, 0.5, 0.9062, 0.5455, 0.9062, 0.5909, 0.875, 0.5909, 0.875, 0.5455, 0.9062, 0.5909, 0.9062, 0.6364, 0.875, 0.6364, 0.875, 0.5909, 0.9062, 0.6364, 0.9062, 0.6818, 0.875, 0.6818, 0.875, 0.6364, 0.9062, 0.6818, 0.9062, 0.7273, 0.875, 0.7273, 0.875, 0.6818, 0.9062, 0.7273, 0.9062, 0.7727, 0.875, 0.7727, 0.875, 0.7273, 0.9062, 0.7727, 0.9062, 0.8182, 0.875, 0.8182, 0.875, 0.7727, 0.9062, 0.8182, 0.9062, 0.8636, 0.875, 0.8636, 0.875, 0.8182, 0.9062, 0.8636, 0.9062, 0.9091, 0.875, 0.9091, 0.875, 0.8636, 0.9062, 0.9091, 0.9062, 0.9545, 0.875, 0.9545, 0.875, 0.9091, 0.9375, 0.5, 0.9375, 0.5455, 0.9062, 0.5455, 0.9062, 0.5, 0.9375, 0.5455, 0.9375, 0.5909, 0.9062, 0.5909, 0.9062, 0.5455, 0.9375, 0.5909, 0.9375, 0.6364, 0.9062, 0.6364, 0.9062, 0.5909, 0.9375, 0.6364, 0.9375, 0.6818, 0.9062, 0.6818, 0.9062, 0.6364, 0.9375, 0.6818, 0.9375, 0.7273, 0.9062, 0.7273, 0.9062, 0.6818, 0.9375, 0.7273, 0.9375, 0.7727, 0.9062, 0.7727, 0.9062, 0.7273, 0.9375, 0.7727, 0.9375, 0.8182, 0.9062, 0.8182, 0.9062, 0.7727, 0.9375, 0.8182, 0.9375, 0.8636, 0.9062, 0.8636, 0.9062, 0.8182, 0.9375, 0.8636, 0.9375, 0.9091, 0.9062, 0.9091, 0.9062, 0.8636, 0.9375, 0.9091, 0.9375, 0.9545, 0.9062, 0.9545, 0.9062, 0.9091, 0.9688, 0.5, 0.9688, 0.5455, 0.9375, 0.5455, 0.9375, 0.5, 0.9688, 0.5455, 0.9688, 0.5909, 0.9375, 0.5909, 0.9375, 0.5455, 0.9688, 0.5909, 0.9688, 0.6364, 0.9375, 0.6364, 0.9375, 0.5909, 0.9688, 0.6364, 0.9688, 0.6818, 0.9375, 0.6818, 0.9375, 0.6364, 0.9688, 0.6818, 0.9688, 0.7273, 0.9375, 0.7273, 0.9375, 0.6818, 0.9688, 0.7273, 0.9688, 0.7727, 0.9375, 0.7727, 0.9375, 0.7273, 0.9688, 0.7727, 0.9688, 0.8182, 0.9375, 0.8182, 0.9375, 0.7727, 0.9688, 0.8182, 0.9688, 0.8636, 0.9375, 0.8636, 0.9375, 0.8182, 0.9688, 0.8636, 0.9688, 0.9091, 0.9375, 0.9091, 0.9375, 0.8636, 0.9688, 0.9091, 0.9688, 0.9545, 0.9375, 0.9545, 0.9375, 0.9091, 1.0, 0.5, 1.0, 0.5455, 0.9688, 0.5455, 0.9688, 0.5, 1.0, 0.5455, 1.0, 0.5909, 0.9688, 0.5909, 0.9688, 0.5455, 1.0, 0.5909, 1.0, 0.6364, 0.9688, 0.6364, 0.9688, 0.5909, 1.0, 0.6364, 1.0, 0.6818, 0.9688, 0.6818, 0.9688, 0.6364, 1.0, 0.6818, 1.0, 0.7273, 0.9688, 0.7273, 0.9688, 0.6818, 1.0, 0.7273, 1.0, 0.7727, 0.9688, 0.7727, 0.9688, 0.7273, 1.0, 0.7727, 1.0, 0.8182, 0.9688, 0.8182, 0.9688, 0.7727, 1.0, 0.8182, 1.0, 0.8636, 0.9688, 0.8636, 0.9688, 0.8182, 1.0, 0.8636, 1.0, 0.9091, 0.9688, 0.9091, 0.9688, 0.8636, 1.0, 0.9091, 1.0, 0.9545, 0.9688, 0.9545, 0.9688, 0.9091, 0.75, 1.0, 0.7812, 1.0, 0.7812, 1.0, 0.75, 1.0, 0.4688, 1.0, 0.5, 1.0, 0.5, 1.0, 0.4688, 1.0, 0.1875, 1.0, 0.2188, 1.0, 0.2188, 1.0, 0.1875, 1.0, 0.875, 1.0, 0.9062, 1.0, 0.9062, 1.0, 0.875, 1.0, 0.5938, 1.0, 0.625, 1.0, 0.625, 1.0, 0.5938, 1.0, 0.3125, 1.0, 0.3438, 1.0, 0.3438, 1.0, 0.3125, 1.0, 0.03125, 1.0, 0.0625, 1.0, 0.0625, 1.0, 0.03125, 1.0, 0.7188, 1.0, 0.75, 1.0, 0.75, 1.0, 0.7188, 1.0, 0.4375, 1.0, 0.4688, 1.0, 0.4688, 1.0, 0.4375, 1.0, 0.1562, 1.0, 0.1875, 1.0, 0.1875, 1.0, 0.1562, 1.0, 0.8438, 1.0, 0.875, 1.0, 0.875, 1.0, 0.8438, 1.0, 0.5625, 1.0, 0.5938, 1.0, 0.5938, 1.0, 0.5625, 1.0, 0.2812, 1.0, 0.3125, 1.0, 0.3125, 1.0, 0.2812, 1.0, 0.9688, 1.0, 1.0, 1.0, 1.0, 1.0, 0.9688, 1.0, 0.0, 1.0, 0.03125, 1.0, 0.03125, 1.0, 0.0, 1.0, 0.6875, 1.0, 0.7188, 1.0, 0.7188, 1.0, 0.6875, 1.0, 0.4062, 1.0, 0.4375, 1.0, 0.4375, 1.0, 0.4062, 1.0, 0.125, 1.0, 0.1562, 1.0, 0.1562, 1.0, 0.125, 1.0, 0.8125, 1.0, 0.8438, 1.0, 0.8438, 1.0, 0.8125, 1.0, 0.5312, 1.0, 0.5625, 1.0, 0.5625, 1.0, 0.5312, 1.0, 0.25, 1.0, 0.2812, 1.0, 0.2812, 1.0, 0.25, 1.0, 0.9375, 1.0, 0.9688, 1.0, 0.9688, 1.0, 0.9375, 1.0, 0.6562, 1.0, 0.6875, 1.0, 0.6875, 1.0, 0.6562, 1.0, 0.375, 1.0, 0.4062, 1.0, 0.4062, 1.0, 0.375, 1.0, 0.09375, 1.0, 0.125, 1.0, 0.125, 1.0, 0.09375, 1.0, 0.7812, 1.0, 0.8125, 1.0, 0.8125, 1.0, 0.7812, 1.0, 0.5, 1.0, 0.5312, 1.0, 0.5312, 1.0, 0.5, 1.0, 0.2188, 1.0, 0.25, 1.0, 0.25, 1.0, 0.2188, 1.0, 0.9062, 1.0, 0.9375, 1.0, 0.9375, 1.0, 0.9062, 1.0, 0.625, 1.0, 0.6562, 1.0, 0.6562, 1.0, 0.625, 1.0, 0.3438, 1.0, 0.375, 1.0, 0.375, 1.0, 0.3438, 1.0, 0.0625, 1.0, 0.09375, 1.0, 0.09375, 1.0, 0.0625, 1.0])
me_cylinder.materials.append(mat_material_001)
me_cylinder.use_remesh_fix_poles = True
me_cylinder.use_remesh_preserve_attributes = False
me_cylinder.update()

# ---- objects
ob_cylinder = bpy.data.objects.new('Cylinder', me_cylinder)

# ---- transforms, parenting, visibility, modifiers, constraints
ob_cylinder.location = (0.0, 0.0, 1.0)

# ---- collection membership
col_collection.objects.link(ob_cylinder)

# ---- scene / render settings (as saved in the file)
scene.frame_start = 1; scene.frame_end = 250; scene.frame_set(1)
scene.render.engine = 'BLENDER_EEVEE_NEXT'
scene.cycles.sampling_pattern = 'TABULATED_SOBOL'
scene.cycles.use_light_tree = False
scene.view_settings.view_transform = 'Filmic'
bpy.context.view_layer.update()

# ---- added for rendering (the .blend has no active camera and no usable light): camera, sun
cam_auto = bpy.data.cameras.new('AutoCamera')
cam_auto.lens = 50.0
cam_auto.sensor_width = 36.0
cam_auto.clip_end = 1000.0
ob_auto_camera = bpy.data.objects.new('AutoCamera', cam_auto)
scene.collection.objects.link(ob_auto_camera)
ob_auto_camera.location = (3.20507, -3.84609, 3.56406)
ob_auto_camera.rotation_euler = (1.09748, -7.21219e-08, 0.694738)
scene.camera = ob_auto_camera
light_auto_sun = bpy.data.lights.new('AutoSun', 'SUN')
light_auto_sun.energy = 3.0
light_auto_sun.angle = 0.0523599
ob_auto_sun = bpy.data.objects.new('AutoSun', light_auto_sun)
scene.collection.objects.link(ob_auto_sun)
ob_auto_sun.rotation_euler = (0.872665, 0.174533, 0.523599)
bpy.context.view_layer.update()
